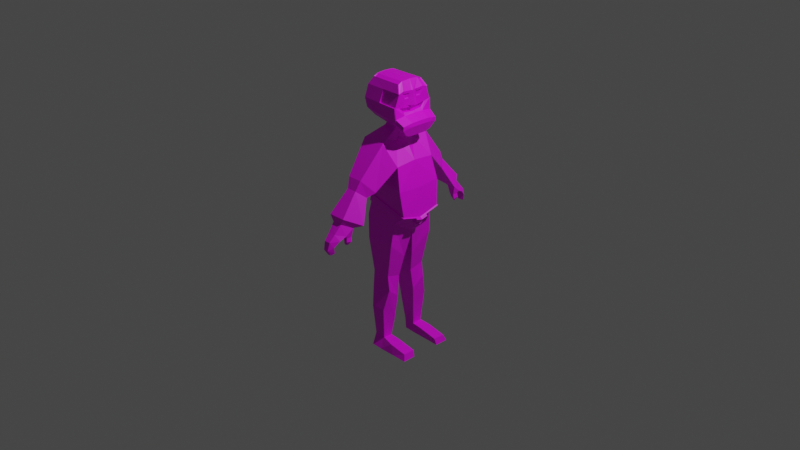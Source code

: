 # Source: FatherOld.blend  (saved by Blender 2.83.19; exported with 4.5.12 LTS)
import bpy
from mathutils import Matrix  # noqa: F401  (used for matrix-valued properties, if any)

bpy.ops.wm.read_factory_settings(use_empty=True)
scene = bpy.context.scene
scene.name = 'Scene'

# ---- collections
col_collection = bpy.data.collections.new('Collection'); scene.collection.children.link(col_collection)
col_reference = bpy.data.collections.new('Reference'); scene.collection.children.link(col_reference)

# ---- images (referenced by path relative to the original .blend; pixels are not part of the script)
import os
ASSET_DIR = os.environ.get("B2B_ASSET_DIR", "")  # directory of the original .blend (textures are referenced by path, not embedded)
HERE = os.path.dirname(os.path.abspath(__file__))  # packed textures are extracted next to this script under _unpacked/

def load_image(name, relpath, width, height, colorspace="sRGB"):
    """Load a texture the original file referenced (path relative to the .blend, or extracted next to this script)."""
    p = next((c for c in (os.path.join(HERE, relpath), os.path.join(ASSET_DIR, relpath)) if relpath and os.path.exists(c)), "")
    if p:
        img = bpy.data.images.load(p, check_existing=True)
        img.name = name
    else:  # same state as the original file: an image datablock whose file is absent (Cycles renders it pink)
        img = bpy.data.images.new(name, width, height)
        img.source = "FILE"
        img.filepath = "//" + (relpath or name)
    img.colorspace_settings.name = colorspace
    return img
img_colour_png = load_image('Colour.png', 'Colour.png', 1024, 1024, 'sRGB')

# ---- materials (node trees are filled in below, after node groups)
mat_material = bpy.data.materials.new('Material')
mat_material.alpha_threshold = 0.0
mat_material.use_transparent_shadow = False
mat_material.roughness = 0.5
mat_material.line_color = (0.0, 0.0, 0.0, 1.0)

# ---- material node trees
mat_material.use_nodes = True; mat_material.node_tree.nodes.clear()
_N = mat_material.node_tree.nodes; _L = mat_material.node_tree.links
n0 = _N.new('ShaderNodeOutputMaterial'); n0.name = 'Material Output'; n0.location = (300, 300)
n1 = _N.new('ShaderNodeBsdfPrincipled'); n1.name = 'Principled BSDF'; n1.location = (10, 300)
n1.distribution = 'GGX'
n1.subsurface_method = 'BURLEY'
n1.inputs[3].default_value = 1.45
n1.inputs[27].default_value = (0.0, 0.0, 0.0, 1.0)
n1.inputs[28].default_value = 1.0
n2 = _N.new('ShaderNodeTexImage'); n2.name = 'Image Texture'; n2.location = (-384, 163)
n2.image = img_colour_png
_L.new(n1.outputs[0], n0.inputs[0])
_L.new(n2.outputs[0], n1.inputs[0])
n0.is_active_output = True

# ---- world
world_world = bpy.data.worlds.new('World'); scene.world = world_world
world_world.use_nodes = True; world_world.node_tree.nodes.clear()
_N = world_world.node_tree.nodes; _L = world_world.node_tree.links
n0 = _N.new('ShaderNodeOutputWorld'); n0.name = 'World Output'; n0.location = (300, 300)
n1 = _N.new('ShaderNodeBackground'); n1.name = 'Background'; n1.location = (10, 300)
n1.inputs[0].default_value = (0.05088, 0.05088, 0.05088, 1.0)
_L.new(n1.outputs[0], n0.inputs[0])
n0.is_active_output = True
world_world.color = (0.05088, 0.05088, 0.05088)
world_world.use_sun_shadow = False
world_world.sun_shadow_jitter_overblur = 0.0

# ---- cameras
cam_camera = bpy.data.cameras.new('Camera')
cam_camera.clip_end = 100.0
cam_camera.ortho_scale = 7.314
cam_camera.dof.focus_distance = 0.0
cam_camera.dof.aperture_fstop = 128.0

# ---- lights
light_light = bpy.data.lights.new('Light', 'POINT')
light_light.transmission_factor = 0.0
light_light.cutoff_distance = 30.0
light_light.energy = 1000.0
light_light.shadow_buffer_clip_start = 1.001
light_light.shadow_soft_size = 0.1
light_light.shadow_maximum_resolution = 0.006
light_light.use_absolute_resolution = True

# ---- meshes
me_cube = bpy.data.meshes.new('Cube')
me_cube.from_pydata([(0.09168, 0.2637, 0.9236), (0.2088, 0.2203, 0.09804), (-0.1624, 0.2665, 0.9283), (-0.1733, 0.2203, 0.08167), (0.2387, 0.2073, 0.7106), (0.2978, 0.2347, 0.4724), (0.3249, 0.2067, 0.2057), (-0.206, 0.2257, 0.7408), (-0.1788, 0.2422, 0.556), (-0.1204, 0.2067, 0.3164), (-0.176, -0.02454, -0.07921), (0.07203, 0.2443, -1.257), (-0.0497, 0.2443, -1.249), (0.07054, 0.1394, -1.265), (-0.05044, 0.1394, -1.257), (0.1853, 0.2467, -0.1456), (0.1076, 0.2197, -0.5277), (0.1296, 0.221, -0.688), (0.09545, 0.2735, -0.9123), (-0.06476, 0.2735, -0.9159), (-0.1076, 0.221, -0.6955), (-0.09457, 0.2197, -0.5307), (-0.1413, 0.2467, -0.1587), (0.1512, 0.03312, -0.345), (0.1043, 0.06235, -0.5736), (0.1158, 0.08953, -0.7968), (0.09316, 0.1145, -1.069), (-0.1174, 0.03312, -0.3014), (-0.09621, 0.06235, -0.578), (-0.09835, 0.08953, -0.8048), (-0.06591, 0.1145, -1.073), (-0.1057, 0.5237, 0.6066), (0.05283, 0.5206, 0.6045), (0.1651, 0.4274, 0.4885), (-0.1352, 0.4471, 0.5022), (-0.07184, 0.5731, 0.5053), (0.03543, 0.5708, 0.5043), (0.1114, 0.494, 0.4391), (-0.09177, 0.5089, 0.4456), (-0.06565, 0.7688, 0.2177), (0.04054, 0.7665, 0.2174), (0.1157, 0.6742, 0.1814), (-0.08525, 0.6883, 0.185), (-0.002169, 0.8989, -0.07179), (0.03717, 0.8994, -0.06854), (0.06505, 0.8713, -0.04454), (-0.009888, 0.8718, -0.05525), (-0.05251, 0.841, 0.1285), (-0.06755, 0.7707, 0.109), (0.1022, 0.7552, 0.1114), (0.03228, 0.8419, 0.1307), (-0.04374, 0.9017, 0.06149), (-0.03165, 0.9248, -0.02027), (0.02587, 0.9017, 0.06511), (0.02278, 0.9252, -0.0155), (-0.04222, 0.8827, -0.002035), (-0.05615, 0.8401, 0.06226), (0.06211, 0.8777, 0.01307), (0.08663, 0.823, 0.07408), (0.005251, 0.6829, 0.1808), (0.006489, 0.7628, 0.1122), (0.04033, 0.6847, 0.09069), (0.09564, 0.6814, 0.08195), (0.09499, 0.7425, 0.08319), (0.04878, 0.745, 0.09272), (0.05852, 0.7158, 0.01306), (0.07978, 0.7149, 6.312e-05), (0.0786, 0.7447, 0.009369), (0.06054, 0.7451, 0.01956), (0.06181, 0.7482, 0.06058), (0.05778, 0.6913, 0.05261), (0.1015, 0.6891, 0.03308), (0.09909, 0.7467, 0.04434), (-0.06553, 0.08591, 1.037), (0.07941, 0.0847, 1.034), (-0.04978, 0.07346, 1.075), (0.06959, 0.07247, 1.064), (-0.1693, 0.1199, 1.503), (0.1609, 0.1199, 1.505), (0.2099, 0.1589, 1.428), (0.1609, 0.07794, 1.527), (0.2031, 0.08254, 1.36), (0.2082, 0.1049, 1.445), (7.44e-09, 0.1589, 1.428), (0.2158, 0.2056, 1.187), (-0.2099, 0.1589, 1.428), (-0.2082, 0.2038, 1.308), (0.2031, 0.2038, 1.299), (-0.2099, -0.01774, 1.435), (0.2209, 0.09716, 1.203), (-0.002534, 0.2038, 1.304), (-0.1693, 0.07794, 1.525), (-0.213, 0.167, 1.433), (-0.2099, 0.08434, 1.431), (-0.1822, 0.2123, 1.217), (-0.1256, 0.1569, 1.137), (-0.1264, 0.1046, 1.118), (0.2082, 0.02237, 1.438), (-0.2154, 0.2106, 1.308), (0.2031, 0.2137, 1.299), (-0.002515, 0.2136, 1.305), (-0.1853, 0.09687, 1.234), (-0.2181, 0.08235, 1.368), (-0.2198, 0.08431, 1.431), (-0.1784, 0.07841, 1.529), (-0.1753, 0.1256, 1.509), (0.1609, 0.1288, 1.51), (0.2031, 0.02801, 1.361), (0.2099, 0.1677, 1.432), (5.9e-06, 0.1679, 1.432), (-0.2189, 0.08493, 1.435), (0.2059, 0.02465, 1.413), (0.2059, 0.1068, 1.421), (0.2131, 0.105, 1.445), (0.2131, 0.02242, 1.438), (0.2108, 0.02469, 1.413), (0.2108, 0.1069, 1.421), (0.2048, 0.02602, 1.392), (0.2048, 0.09715, 1.397), (0.1987, 0.08462, 1.395), (0.1976, 0.07505, 1.371), (0.1987, 0.03802, 1.392), (0.1976, 0.03932, 1.372), (0.1994, 0.09095, 1.411), (0.1994, 0.03712, 1.406), (0.1979, 0.08311, 1.272), (0.2005, 0.09175, 1.232), (0.1956, 0.1457, 1.285), (0.1591, 0.08997, 1.255), (0.1614, 0.09187, 1.235), (0.153, 0.1466, 1.277), (0.2031, 0.01659, 1.362), (0.1994, 0.04205, 1.294), (0.209, 0.003452, 1.436), (0.1982, 0.05596, 1.27), (0.1948, 0.151, 1.079), (0.2243, 0.0914, 1.164), (0.213, 0.2083, 1.147), (0.1893, 0.09904, 1.06), (0.3098, 0.08181, 1.152), (0.3047, 0.1902, 1.136), (0.3019, 0.193, 1.096), (0.2836, 0.1356, 1.027), (0.2781, 0.08369, 1.009), (0.3132, 0.07605, 1.113), (-0.0854, 0.1033, 1.104), (0.09634, 0.09967, 1.079), (0.07257, 0.291, -1.377), (-0.05085, 0.291, -1.372), (0.07108, 0.1478, -1.379), (-0.0516, 0.1478, -1.374), (0.3959, 0.1344, -1.31), (0.3974, 0.2618, -1.312), (0.4185, 0.1427, -1.377), (0.42, 0.2859, -1.376), (0.1967, 0.1369, -1.276), (0.1982, 0.2643, -1.278), (0.2463, 0.2884, -1.376), (0.2448, 0.1452, -1.378), (-0.1131, 0.765, 0.2808), (-0.1464, 0.6349, 0.2156), (0.1943, 0.6107, 0.2085), (0.06686, 0.7612, 0.28), (-0.1378, 0.2112, 0.2393), (-0.07463, 0.7378, 0.1394), (0.2759, 0.2125, 0.1603), (-0.134, -0.02042, 0.1742), (-0.07045, 0.7573, 0.1353), (-0.1308, 0.2182, 0.3193), (0.3345, 0.2174, 0.199), (-0.1497, 0.2211, 0.2425), (0.283, 0.2259, 0.1558), (-0.1495, -0.02137, 0.1772), (0.2921, 0.05449, 0.09338), (0.3364, 0.04802, 0.154), (0.3532, 0.052, 0.1432), (0.3089, 0.05847, 0.08259), (0.35, 0.04288, 0.1338), (0.3151, 0.04799, 0.08596), (0.3429, 0.04142, 0.1384), (0.308, 0.04653, 0.09057), (0.09168, 0.08101, 0.9203), (0.08393, 0.1507, 0.9935), (-0.1038, 0.1574, 0.9941), (0.09168, -0.3018, 0.9236), (0.2088, -0.2585, 0.09804), (-0.1624, -0.3047, 0.9283), (-0.1733, -0.2585, 0.08167), (0.2387, -0.2455, 0.7106), (0.2978, -0.2729, 0.4724), (0.3249, -0.2449, 0.2057), (-0.206, -0.2639, 0.7408), (-0.1788, -0.2803, 0.556), (-0.1204, -0.2449, 0.3164), (-0.176, -0.01364, -0.07921), (0.12, -0.01909, 0.9185), (-0.1624, -0.01909, 0.9239), (0.2084, -0.01909, -0.05983), (0.3249, -0.01909, 0.1457), (0.2978, -0.01909, 0.4506), (0.2387, -0.01909, 0.7291), (-0.1204, -0.01909, 0.2564), (-0.1788, -0.01909, 0.5342), (-0.206, -0.01909, 0.7645), (0.07203, -0.2824, -1.257), (-0.0497, -0.2824, -1.249), (0.07054, -0.1776, -1.265), (-0.05044, -0.1776, -1.257), (0.1853, -0.2849, -0.1456), (0.1076, -0.2579, -0.5277), (0.1296, -0.2591, -0.688), (0.09545, -0.3117, -0.9123), (-0.06476, -0.3117, -0.9159), (-0.1076, -0.2591, -0.6955), (-0.09457, -0.2579, -0.5307), (-0.1413, -0.2849, -0.1587), (0.1512, -0.07129, -0.345), (0.1043, -0.1005, -0.5736), (0.1158, -0.1277, -0.7968), (0.09316, -0.1526, -1.069), (-0.1174, -0.07129, -0.3014), (-0.09621, -0.1005, -0.578), (-0.09835, -0.1277, -0.8048), (-0.06591, -0.1526, -1.073), (-0.1057, -0.5618, 0.6066), (0.05283, -0.5588, 0.6045), (0.1651, -0.4656, 0.4885), (-0.1352, -0.4853, 0.5022), (-0.07184, -0.6112, 0.5053), (0.03543, -0.609, 0.5043), (0.1114, -0.5322, 0.4391), (-0.09177, -0.547, 0.4456), (-0.06565, -0.8069, 0.2177), (0.04054, -0.8047, 0.2174), (0.1157, -0.7123, 0.1814), (-0.08525, -0.7265, 0.185), (-0.002169, -0.9371, -0.07179), (0.03717, -0.9376, -0.06854), (0.06505, -0.9095, -0.04454), (-0.009888, -0.91, -0.05525), (-0.05251, -0.8792, 0.1285), (-0.06755, -0.8089, 0.109), (0.1022, -0.7934, 0.1114), (0.03228, -0.8801, 0.1307), (-0.04374, -0.9399, 0.06149), (-0.03165, -0.963, -0.02027), (0.02587, -0.9399, 0.06511), (0.02278, -0.9634, -0.0155), (-0.04222, -0.9209, -0.002035), (-0.05615, -0.8782, 0.06226), (0.06211, -0.9159, 0.01307), (0.08663, -0.8611, 0.07408), (0.005251, -0.7211, 0.1808), (0.006489, -0.801, 0.1122), (0.04033, -0.7229, 0.09069), (0.09564, -0.7196, 0.08195), (0.09499, -0.7807, 0.08319), (0.04878, -0.7832, 0.09272), (0.05852, -0.754, 0.01306), (0.07978, -0.7531, 6.312e-05), (0.0786, -0.7828, 0.009369), (0.06054, -0.7833, 0.01956), (0.06181, -0.7864, 0.06058), (0.05778, -0.7295, 0.05261), (0.1015, -0.7273, 0.03308), (0.09909, -0.7849, 0.04434), (-0.06553, -0.01909, 1.035), (-0.06553, -0.1241, 1.037), (0.07941, -0.1229, 1.034), (0.07941, -0.01909, 1.031), (-0.04978, -0.01909, 1.073), (-0.04978, -0.1116, 1.075), (0.06959, -0.1107, 1.064), (0.06959, -0.01909, 1.061), (-0.1693, -0.1581, 1.503), (0.1609, -0.1581, 1.505), (0.1621, -0.01909, 1.533), (0.2099, -0.1971, 1.428), (0.214, -0.01909, 1.434), (0.225, -0.01909, 1.363), (0.2225, -0.01909, 1.205), (0.1609, -0.1161, 1.527), (0.2031, -0.1207, 1.36), (0.2082, -0.1431, 1.445), (7.44e-09, -0.1971, 1.428), (0.2158, -0.2437, 1.187), (-0.2099, -0.1971, 1.428), (-0.2082, -0.2419, 1.308), (0.2031, -0.2419, 1.299), (-0.2099, -0.02044, 1.435), (0.2209, -0.1353, 1.203), (-0.002534, -0.2419, 1.304), (-0.1693, -0.1161, 1.525), (-0.213, -0.2051, 1.433), (-0.1681, -0.01909, 1.531), (-0.2099, -0.1225, 1.431), (-0.1822, -0.2505, 1.217), (-0.1256, -0.195, 1.137), (-0.1264, -0.1428, 1.118), (-0.1255, -0.01909, 1.119), (0.1909, -0.01909, 1.06), (0.2259, -0.01909, 1.166), (-0.1842, -0.01909, 1.236), (0.2082, -0.06055, 1.438), (-0.2154, -0.2487, 1.308), (0.2031, -0.2519, 1.299), (-0.2186, -0.01909, 1.435), (-0.2168, -0.01909, 1.371), (-0.002515, -0.2518, 1.305), (-0.1853, -0.1351, 1.234), (-0.2181, -0.1205, 1.368), (-0.2198, -0.1225, 1.431), (-0.1784, -0.1166, 1.529), (-0.1753, -0.1638, 1.509), (0.1609, -0.1669, 1.51), (0.2031, -0.06619, 1.361), (0.2099, -0.2059, 1.432), (-0.1773, -0.01909, 1.535), (-0.2178, -0.01909, 1.439), (5.9e-06, -0.2061, 1.432), (-0.2189, -0.1231, 1.435), (0.2059, -0.06283, 1.413), (0.2059, -0.145, 1.421), (0.2131, -0.1432, 1.445), (0.2131, -0.06059, 1.438), (0.2108, -0.06287, 1.413), (0.2108, -0.145, 1.421), (0.2048, -0.0642, 1.392), (0.2048, -0.1353, 1.397), (0.1987, -0.1228, 1.395), (0.1976, -0.1132, 1.371), (0.1987, -0.0762, 1.392), (0.1976, -0.0775, 1.372), (0.1994, -0.1291, 1.411), (0.1994, -0.0753, 1.406), (0.2001, -0.01909, 1.265), (0.1979, -0.1213, 1.272), (0.2043, -0.01909, 1.222), (0.2005, -0.1299, 1.232), (0.1956, -0.1838, 1.285), (0.1591, -0.1281, 1.255), (0.1617, -0.01909, 1.247), (0.1642, -0.01909, 1.225), (0.1614, -0.1301, 1.235), (0.153, -0.1847, 1.277), (0.2031, -0.05476, 1.362), (0.2396, -0.01909, 1.292), (0.1994, -0.08023, 1.294), (0.209, -0.04163, 1.436), (0.1982, -0.09414, 1.27), (0.1948, -0.1892, 1.079), (0.2243, -0.1296, 1.164), (0.213, -0.2465, 1.147), (0.1893, -0.1372, 1.06), (0.3113, -0.01909, 1.154), (0.3148, -0.01909, 1.115), (0.3098, -0.12, 1.152), (0.3047, -0.2284, 1.136), (0.3019, -0.2311, 1.096), (0.2836, -0.1738, 1.027), (0.2781, -0.1219, 1.009), (0.2798, -0.01909, 1.009), (0.3132, -0.1142, 1.113), (-0.0854, -0.1414, 1.104), (-0.07438, -0.01909, 1.103), (0.08659, -0.01909, 1.084), (0.09634, -0.1379, 1.079), (0.07257, -0.3291, -1.377), (-0.05085, -0.3291, -1.372), (0.07108, -0.1859, -1.379), (-0.0516, -0.1859, -1.374), (0.3959, -0.1725, -1.31), (0.3974, -0.3, -1.312), (0.4185, -0.1809, -1.377), (0.42, -0.3241, -1.376), (0.1967, -0.1751, -1.276), (0.1982, -0.3025, -1.278), (0.2463, -0.3266, -1.376), (0.2448, -0.1834, -1.378), (-0.1131, -0.8032, 0.2808), (-0.1464, -0.673, 0.2156), (0.1943, -0.6489, 0.2085), (0.06686, -0.7993, 0.28), (-0.1378, -0.2494, 0.2393), (-0.07463, -0.7759, 0.1394), (0.2842, -0.01909, 0.07576), (0.2759, -0.2506, 0.1603), (-0.134, -0.01775, 0.1742), (-0.07045, -0.7954, 0.1353), (-0.1308, -0.2564, 0.3193), (0.3345, -0.2555, 0.199), (-0.1359, -0.01909, 0.2594), (0.3372, -0.01909, 0.1362), (-0.1497, -0.2593, 0.2425), (0.296, -0.01909, 0.06659), (0.283, -0.264, 0.1558), (-0.1495, -0.01681, 0.1772), (0.2921, -0.09267, 0.09338), (0.3364, -0.0862, 0.154), (0.3532, -0.09017, 0.1432), (0.3128, -0.01909, 0.0558), (0.3539, -0.01909, 0.1254), (0.3089, -0.09665, 0.08259), (0.35, -0.08106, 0.1338), (0.3506, -0.01909, 0.1197), (0.3182, -0.01909, 0.06483), (0.3151, -0.08617, 0.08596), (0.3429, -0.0796, 0.1384), (0.3435, -0.01909, 0.1243), (0.311, -0.01909, 0.06944), (0.308, -0.08471, 0.09057), (0.09168, -0.1192, 0.9203), (-0.1266, -0.01909, 0.9648), (0.08393, -0.1888, 0.9935), (-0.1038, -0.1955, 0.9941)], [], [(203, 196, 2, 7), (2, 0, 32, 31), (3, 163, 165, 1), (9, 8, 5, 6), (8, 7, 4, 5), (10, 166, 163, 3), (201, 202, 8, 9), (202, 203, 7, 8), (5, 4, 200, 199), (6, 5, 199, 198), (1, 165, 385, 197), (4, 0, 181, 200), (19, 18, 11, 12), (2, 196, 412, 183), (156, 155, 151, 152), (18, 26, 13, 11), (26, 30, 14, 13), (30, 19, 12, 14), (10, 3, 22, 27), (27, 22, 21, 28), (28, 21, 20, 29), (29, 20, 19, 30), (197, 10, 27, 23), (23, 27, 28, 24), (24, 28, 29, 25), (25, 29, 30, 26), (1, 197, 23, 15), (15, 23, 24, 16), (16, 24, 25, 17), (17, 25, 26, 18), (3, 1, 15, 22), (22, 15, 16, 21), (21, 16, 17, 20), (20, 17, 18, 19), (34, 31, 35, 38), (7, 2, 31, 34), (0, 4, 33, 32), (4, 7, 34, 33), (160, 159, 39, 42), (33, 34, 38, 37), (31, 32, 36, 35), (32, 33, 37, 36), (55, 52, 43, 46), (161, 160, 42, 59, 41), (159, 162, 40, 39), (162, 161, 41, 40), (46, 43, 44, 45), (57, 55, 46, 45), (52, 54, 44, 43), (54, 57, 45, 44), (40, 41, 49, 50), (39, 40, 50, 47), (60, 49, 63, 64), (42, 39, 167, 164), (50, 49, 58, 53), (53, 58, 57, 54), (47, 50, 53, 51), (51, 53, 54, 52), (49, 60, 48, 56, 58), (58, 56, 55, 57), (48, 47, 51, 56), (56, 51, 52, 55), (70, 69, 68, 65), (60, 59, 42, 164, 48), (59, 60, 64, 61), (49, 41, 62, 63), (41, 59, 61, 62), (66, 65, 68, 67), (71, 70, 65, 66), (72, 71, 66, 67), (69, 72, 67, 68), (64, 63, 72, 69), (63, 62, 71, 72), (62, 61, 70, 71), (61, 64, 69, 70), (73, 266, 270, 75), (195, 181, 182, 74, 269), (0, 2, 183, 182), (76, 146, 365, 273), (74, 73, 75, 76), (269, 74, 76, 273), (79, 85, 83), (80, 91, 294, 276), (82, 80, 276, 278, 133, 97), (89, 126, 337, 280), (111, 117, 121, 124), (85, 93, 92), (87, 79, 82, 112, 118, 81), (84, 87, 81, 125, 127, 126, 89), (79, 78, 80, 82), (86, 85, 92), (78, 77, 91, 80), (90, 83, 79, 87), (93, 85, 92, 103), (79, 83, 109, 108), (136, 301, 355, 144), (91, 77, 105, 104), (88, 93, 103, 306), (83, 90, 100, 109), (92, 93, 110), (294, 91, 104, 317), (85, 86, 98, 92), (77, 78, 106, 105), (86, 92, 98), (136, 137, 141, 144), (90, 87, 99, 100), (93, 88, 318, 110), (87, 84, 137, 99), (78, 79, 108, 106), (96, 145, 364, 299), (95, 94, 137, 135), (94, 98, 100, 99, 137), (96, 101, 94, 95), (101, 102, 98, 94), (102, 103, 92, 98), (307, 306, 103, 102), (302, 307, 102, 101), (299, 302, 101, 96), (95, 135, 138, 146, 145, 96), (110, 104, 105, 92), (92, 105, 106, 108, 109), (318, 317, 104, 110), (98, 92, 109, 100), (103, 306, 318, 110), (92, 103, 110), (107, 117, 111, 97, 133, 131), (82, 97, 114, 113), (115, 116, 113, 114), (111, 112, 116, 115), (97, 111, 115, 114), (112, 82, 113, 116), (120, 119, 121, 122), (112, 111, 124, 123), (121, 119, 123, 124), (117, 107, 122, 121), (118, 112, 123, 119), (81, 118, 119, 120), (107, 81, 120, 122), (129, 130, 128), (335, 134, 132, 346), (125, 134, 335, 341, 128), (126, 127, 130, 129), (342, 129, 128, 341), (127, 125, 128, 130), (337, 126, 129, 342), (346, 132, 131, 279), (131, 133, 278, 279), (132, 134, 125, 81, 107, 131), (84, 89, 139, 140), (139, 354, 355, 144), (140, 139, 144, 141), (143, 144, 355, 361), (142, 141, 144, 143), (138, 135, 142, 143), (300, 138, 143, 361), (137, 84, 140, 141), (135, 137, 141, 142), (89, 280, 354, 139), (75, 145, 146, 76), (365, 146, 138, 300), (270, 364, 145, 75), (148, 147, 149, 150), (14, 12, 148, 150), (13, 14, 150, 149), (12, 11, 147, 148), (152, 151, 153, 154), (157, 156, 152, 154), (158, 157, 154, 153), (155, 158, 153, 151), (13, 149, 158, 155), (149, 147, 157, 158), (147, 11, 156, 157), (11, 13, 155, 156), (36, 37, 161, 162), (35, 36, 162, 159), (37, 38, 160, 161), (38, 35, 159, 160), (174, 392, 401, 175), (166, 201, 391, 172), (164, 167, 39, 47, 48), (163, 166, 172, 170), (201, 9, 168, 391), (170, 172, 391, 168), (171, 170, 168, 169), (6, 198, 392, 174, 169), (9, 6, 169, 168), (165, 163, 170, 171), (385, 165, 171, 173, 394), (174, 173, 171, 169), (173, 174, 175, 176), (394, 173, 176, 400), (400, 176, 178, 405), (200, 181, 195), (405, 178, 180, 409), (176, 175, 177, 178), (175, 401, 404, 177), (409, 180, 179, 408), (178, 177, 179, 180), (177, 404, 408, 179), (183, 412, 266, 73), (182, 181, 0), (182, 183, 73, 74), (203, 191, 186, 196), (186, 224, 225, 184), (187, 185, 386, 383), (193, 190, 189, 192), (192, 189, 188, 191), (194, 187, 383, 387), (201, 193, 192, 202), (202, 192, 191, 203), (189, 199, 200, 188), (190, 198, 199, 189), (185, 197, 385, 386), (188, 200, 411, 184), (212, 205, 204, 211), (186, 414, 412, 196), (376, 372, 371, 375), (211, 204, 206, 219), (219, 206, 207, 223), (223, 207, 205, 212), (194, 220, 215, 187), (220, 221, 214, 215), (221, 222, 213, 214), (222, 223, 212, 213), (197, 216, 220, 194), (216, 217, 221, 220), (217, 218, 222, 221), (218, 219, 223, 222), (185, 208, 216, 197), (208, 209, 217, 216), (209, 210, 218, 217), (210, 211, 219, 218), (187, 215, 208, 185), (215, 214, 209, 208), (214, 213, 210, 209), (213, 212, 211, 210), (227, 231, 228, 224), (191, 227, 224, 186), (184, 225, 226, 188), (188, 226, 227, 191), (380, 235, 232, 379), (226, 230, 231, 227), (224, 228, 229, 225), (225, 229, 230, 226), (248, 239, 236, 245), (381, 234, 252, 235, 380), (379, 232, 233, 382), (382, 233, 234, 381), (239, 238, 237, 236), (250, 238, 239, 248), (245, 236, 237, 247), (247, 237, 238, 250), (233, 243, 242, 234), (232, 240, 243, 233), (253, 257, 256, 242), (235, 384, 388, 232), (243, 246, 251, 242), (246, 247, 250, 251), (240, 244, 246, 243), (244, 245, 247, 246), (242, 251, 249, 241, 253), (251, 250, 248, 249), (241, 249, 244, 240), (249, 248, 245, 244), (263, 258, 261, 262), (253, 241, 384, 235, 252), (252, 254, 257, 253), (242, 256, 255, 234), (234, 255, 254, 252), (259, 260, 261, 258), (264, 259, 258, 263), (265, 260, 259, 264), (262, 261, 260, 265), (257, 262, 265, 256), (256, 265, 264, 255), (255, 264, 263, 254), (254, 263, 262, 257), (267, 271, 270, 266), (195, 269, 268, 413, 411), (184, 413, 414, 186), (272, 273, 365, 366), (268, 272, 271, 267), (269, 273, 272, 268), (277, 284, 286), (281, 276, 294, 292), (283, 303, 348, 278, 276, 281), (290, 280, 337, 338), (321, 334, 331, 327), (286, 293, 295), (288, 282, 328, 322, 283, 277), (285, 290, 338, 339, 336, 282, 288), (277, 283, 281, 275), (287, 293, 286), (275, 281, 292, 274), (291, 288, 277, 284), (295, 311, 293, 286), (277, 316, 319, 284), (351, 362, 355, 301), (292, 312, 313, 274), (289, 306, 311, 295), (284, 319, 308, 291), (293, 320, 295), (294, 317, 312, 292), (286, 293, 304, 287), (274, 313, 314, 275), (287, 304, 293), (351, 362, 358, 352), (291, 308, 305, 288), (295, 320, 318, 289), (288, 305, 352, 285), (275, 314, 316, 277), (298, 299, 364, 363), (297, 350, 352, 296), (296, 352, 305, 308, 304), (298, 297, 296, 309), (309, 296, 304, 310), (310, 304, 293, 311), (307, 310, 311, 306), (302, 309, 310, 307), (299, 298, 309, 302), (297, 298, 363, 366, 353, 350), (320, 293, 313, 312), (293, 319, 316, 314, 313), (318, 320, 312, 317), (304, 308, 319, 293), (311, 320, 318, 306), (293, 320, 311), (315, 345, 348, 303, 321, 327), (283, 323, 324, 303), (325, 324, 323, 326), (321, 325, 326, 322), (303, 324, 325, 321), (322, 326, 323, 283), (330, 332, 331, 329), (322, 333, 334, 321), (331, 334, 333, 329), (327, 331, 332, 315), (328, 329, 333, 322), (282, 330, 329, 328), (315, 332, 330, 282), (343, 340, 344), (335, 346, 347, 349), (336, 340, 341, 335, 349), (338, 343, 344, 339), (342, 341, 340, 343), (339, 344, 340, 336), (337, 342, 343, 338), (346, 279, 345, 347), (345, 279, 278, 348), (347, 345, 315, 282, 336, 349), (285, 357, 356, 290), (356, 362, 355, 354), (357, 358, 362, 356), (360, 361, 355, 362), (359, 360, 362, 358), (353, 360, 359, 350), (300, 361, 360, 353), (352, 358, 357, 285), (350, 359, 358, 352), (290, 356, 354, 280), (271, 272, 366, 363), (365, 300, 353, 366), (273, 270, 364, 365), (270, 271, 363, 364), (368, 370, 369, 367), (207, 370, 368, 205), (206, 369, 370, 207), (205, 368, 367, 204), (372, 374, 373, 371), (377, 374, 372, 376), (378, 373, 374, 377), (375, 371, 373, 378), (206, 375, 378, 369), (369, 378, 377, 367), (367, 377, 376, 204), (204, 376, 375, 206), (229, 382, 381, 230), (228, 379, 382, 229), (230, 381, 380, 231), (231, 380, 379, 228), (398, 399, 401, 392), (387, 396, 391, 201), (384, 241, 240, 232, 388), (383, 393, 396, 387), (201, 391, 389, 193), (393, 389, 391, 396), (395, 390, 389, 393), (190, 390, 398, 392, 198), (193, 389, 390, 190), (386, 395, 393, 383), (385, 394, 397, 395, 386), (198, 392, 394, 385), (398, 390, 395, 397), (397, 402, 399, 398), (394, 400, 402, 397), (400, 405, 406, 402), (200, 195, 411), (405, 409, 410, 406), (402, 406, 403, 399), (399, 403, 404, 401), (409, 408, 407, 410), (406, 410, 407, 403), (403, 407, 408, 404), (414, 267, 266, 412), (413, 184, 411), (413, 268, 267, 414)])
_uv = me_cube.uv_layers.new(name='UVMap')
_uv.uv.foreach_set('vector', [0.4244, 0.1265, 0.4141, 0.1265, 0.4139, 0.1087, 0.4259, 0.1112, 0.5417, 0.9419, 0.5216, 0.9405, 0.5266, 0.9089, 0.5392, 0.9097, 0.587, 0.8163, 0.5844, 0.8235, 0.5626, 0.8179, 0.5665, 0.8152, 0.5447, 0.2514, 0.5468, 0.2634, 0.5175, 0.2554, 0.5176, 0.242, 0.5468, 0.2634, 0.5471, 0.2739, 0.5194, 0.2693, 0.5175, 0.2554, 0.5113, 0.8457, 0.5127, 0.8321, 0.5254, 0.8298, 0.5252, 0.8383, 0.456, 0.1266, 0.4388, 0.1265, 0.4374, 0.1102, 0.4522, 0.1125, 0.4388, 0.1265, 0.4244, 0.1265, 0.4259, 0.1112, 0.4374, 0.1102, 0.4709, 0.1002, 0.4826, 0.09057, 0.4929, 0.09967, 0.4808, 0.1123, 0.4613, 0.1133, 0.4709, 0.1002, 0.4808, 0.1123, 0.4686, 0.1258, 0.4856, 0.8718, 0.4823, 0.8737, 0.482, 0.8614, 0.4856, 0.8567, 0.4826, 0.09057, 0.4924, 0.07768, 0.5, 0.08582, 0.4929, 0.09967, 0.5857, 0.7693, 0.5771, 0.7687, 0.5798, 0.7541, 0.5863, 0.755, 0.4139, 0.1087, 0.4141, 0.1265, 0.4114, 0.1265, 0.4094, 0.1155, 0.5968, 0.843, 0.5902, 0.8431, 0.5923, 0.8372, 0.599, 0.8371, 0.5977, 0.863, 0.5886, 0.8553, 0.5888, 0.8463, 0.5943, 0.8467, 0.5776, 0.8757, 0.5861, 0.875, 0.5863, 0.8841, 0.5798, 0.8852, 0.514, 0.8982, 0.5232, 0.8907, 0.5201, 0.9081, 0.5144, 0.908, 0.5113, 0.8457, 0.5252, 0.8383, 0.5254, 0.851, 0.5133, 0.8574, 0.5133, 0.8574, 0.5254, 0.851, 0.5222, 0.8703, 0.5135, 0.872, 0.5135, 0.872, 0.5222, 0.8703, 0.5215, 0.879, 0.5139, 0.8841, 0.5139, 0.8841, 0.5215, 0.879, 0.5232, 0.8907, 0.514, 0.8982, 0.5663, 0.8267, 0.5869, 0.8257, 0.5849, 0.8365, 0.5708, 0.8402, 0.5708, 0.8402, 0.5849, 0.8365, 0.5852, 0.8503, 0.5744, 0.8512, 0.5744, 0.8512, 0.5852, 0.8503, 0.5865, 0.8615, 0.575, 0.8623, 0.575, 0.8623, 0.5865, 0.8615, 0.5861, 0.875, 0.5776, 0.8757, 0.6008, 0.9096, 0.5876, 0.9018, 0.5884, 0.8892, 0.6008, 0.8983, 0.6008, 0.8983, 0.5884, 0.8892, 0.5883, 0.8791, 0.5967, 0.8814, 0.5967, 0.8814, 0.5883, 0.8791, 0.5888, 0.868, 0.5964, 0.8731, 0.5964, 0.8731, 0.5888, 0.868, 0.5886, 0.8553, 0.5977, 0.863, 0.587, 0.8163, 0.5665, 0.8152, 0.5689, 0.8036, 0.5864, 0.8046, 0.5864, 0.8046, 0.5689, 0.8036, 0.5747, 0.7875, 0.5855, 0.7883, 0.5855, 0.7883, 0.5747, 0.7875, 0.5742, 0.7801, 0.5869, 0.7809, 0.5869, 0.7809, 0.5742, 0.7801, 0.5771, 0.7687, 0.5857, 0.7693, 0.5302, 0.7472, 0.5217, 0.7413, 0.5295, 0.7374, 0.5344, 0.7424, 0.5117, 0.7645, 0.4966, 0.7613, 0.5217, 0.7413, 0.5302, 0.7472, 0.5953, 0.7223, 0.5831, 0.7385, 0.5635, 0.7379, 0.568, 0.7254, 0.5899, 0.9226, 0.5545, 0.9226, 0.5607, 0.8972, 0.5846, 0.898, 0.6467, 0.9697, 0.6467, 0.9812, 0.642, 0.9793, 0.6421, 0.9726, 0.5846, 0.898, 0.5607, 0.8972, 0.5642, 0.8908, 0.5804, 0.8915, 0.5392, 0.9097, 0.5266, 0.9089, 0.5285, 0.9003, 0.537, 0.9008, 0.5266, 0.9089, 0.518, 0.9045, 0.5226, 0.8987, 0.5285, 0.9003, 0.3848, 0.4942, 0.383, 0.4911, 0.387, 0.4893, 0.3879, 0.4916, 0.5879, 0.8724, 0.5608, 0.871, 0.5656, 0.8664, 0.5728, 0.8666, 0.5816, 0.8673, 0.5417, 0.8782, 0.5274, 0.8774, 0.5298, 0.8731, 0.5382, 0.8736, 0.5512, 0.9609, 0.5512, 0.9768, 0.5481, 0.9714, 0.548, 0.9621, 0.2767, 0.6496, 0.2742, 0.6493, 0.274, 0.6462, 0.2767, 0.6438, 0.3071, 0.6394, 0.3071, 0.6476, 0.3026, 0.6456, 0.3026, 0.6397, 0.257, 0.6431, 0.2612, 0.644, 0.2612, 0.6484, 0.2582, 0.6478, 0.1883, 0.5209, 0.185, 0.5246, 0.185, 0.521, 0.1874, 0.5183, 0.2096, 0.6558, 0.2077, 0.6483, 0.2149, 0.6478, 0.2172, 0.654, 0.194, 0.5433, 0.1856, 0.5428, 0.1867, 0.534, 0.1935, 0.5343, 0.4012, 0.5113, 0.4012, 0.5188, 0.399, 0.5184, 0.3994, 0.5148, 0.3879, 0.5148, 0.3813, 0.5131, 0.386, 0.5085, 0.387, 0.5097, 0.1867, 0.534, 0.1811, 0.5359, 0.1827, 0.5307, 0.1877, 0.5272, 0.1877, 0.5272, 0.1827, 0.5307, 0.185, 0.5246, 0.1883, 0.5209, 0.1935, 0.5343, 0.1867, 0.534, 0.1877, 0.5272, 0.1932, 0.5273, 0.1932, 0.5273, 0.1877, 0.5272, 0.1883, 0.5209, 0.1926, 0.5209, 0.2363, 0.5286, 0.2287, 0.5281, 0.2229, 0.5273, 0.2238, 0.5209, 0.2351, 0.5227, 0.2351, 0.5227, 0.2238, 0.5209, 0.2251, 0.515, 0.2333, 0.5163, 0.3864, 0.5063, 0.381, 0.5042, 0.3805, 0.4972, 0.3843, 0.5001, 0.3843, 0.5001, 0.3805, 0.4972, 0.383, 0.4911, 0.3848, 0.4942, 0.2232, 0.6425, 0.2187, 0.643, 0.219, 0.6398, 0.2213, 0.6394, 0.2287, 0.5281, 0.2285, 0.5363, 0.2213, 0.5361, 0.2223, 0.5308, 0.2229, 0.5273, 0.2237, 0.6522, 0.2174, 0.6467, 0.2189, 0.6455, 0.2237, 0.6453, 0.2149, 0.6478, 0.2077, 0.6483, 0.2112, 0.6427, 0.2149, 0.6456, 0.397, 0.5169, 0.3882, 0.5169, 0.3911, 0.5102, 0.3955, 0.5096, 0.2769, 0.5494, 0.2787, 0.5499, 0.2787, 0.552, 0.2772, 0.5516, 0.3841, 0.5153, 0.3841, 0.5189, 0.3806, 0.5179, 0.3804, 0.516, 0.2167, 0.6433, 0.2136, 0.64, 0.2157, 0.6394, 0.2172, 0.6413, 0.2642, 0.6466, 0.2615, 0.645, 0.2635, 0.6431, 0.2648, 0.644, 0.2648, 0.649, 0.2613, 0.6478, 0.2615, 0.645, 0.2642, 0.6466, 0.2149, 0.6456, 0.2112, 0.6427, 0.2136, 0.64, 0.2167, 0.6433, 0.3955, 0.5096, 0.3911, 0.5102, 0.3925, 0.5075, 0.396, 0.506, 0.2237, 0.6453, 0.2189, 0.6455, 0.2187, 0.643, 0.2232, 0.6425, 0.1432, 0.4452, 0.1434, 0.4534, 0.1402, 0.4534, 0.1401, 0.4462, 0.6091, 0.7384, 0.6049, 0.7326, 0.6049, 0.7246, 0.6105, 0.726, 0.6158, 0.7319, 0.4337, 0.2513, 0.4497, 0.2524, 0.4456, 0.2592, 0.4338, 0.2587, 0.3919, 0.6447, 0.3945, 0.6465, 0.3875, 0.6461, 0.3862, 0.645, 0.1774, 0.6249, 0.1889, 0.6257, 0.1875, 0.6287, 0.1781, 0.6274, 0.2716, 0.4015, 0.2662, 0.3956, 0.2686, 0.3946, 0.2734, 0.3998, 0.0, 0.0, 0.0, 0.0, 0.0, 0.0, 0.2759, 0.5762, 0.2759, 0.6021, 0.2715, 0.602, 0.2715, 0.5761, 0.3287, 0.618, 0.3314, 0.6108, 0.3388, 0.6108, 0.3382, 0.6195, 0.3365, 0.6191, 0.3351, 0.6189, 0.33, 0.6358, 0.3307, 0.6332, 0.3392, 0.6344, 0.3389, 0.6362, 0.3351, 0.6205, 0.3351, 0.622, 0.3343, 0.6218, 0.3343, 0.6208, 0.5073, 0.5578, 0.522, 0.5731, 0.5047, 0.5571, 0.3218, 0.628, 0.3246, 0.6191, 0.3287, 0.618, 0.3287, 0.6197, 0.3296, 0.6214, 0.3309, 0.6241, 0.3219, 0.6364, 0.3218, 0.628, 0.3309, 0.6241, 0.3313, 0.6302, 0.3265, 0.629, 0.3307, 0.6332, 0.33, 0.6358, 0.3246, 0.6191, 0.3282, 0.6122, 0.3314, 0.6108, 0.3287, 0.618, 0.522, 0.5249, 0.5073, 0.5578, 0.5047, 0.5571, 0.2791, 0.5762, 0.2791, 0.6021, 0.2759, 0.6021, 0.2759, 0.5762, 0.1481, 0.6502, 0.1584, 0.6503, 0.1584, 0.6668, 0.1479, 0.6663, 0.5552, 0.8999, 0.5406, 0.9142, 0.5379, 0.9145, 0.5549, 0.8986, 0.5271, 0.1751, 0.5271, 0.1949, 0.5262, 0.1949, 0.5262, 0.1751, 0.6982, 0.8962, 0.7287, 0.8976, 0.7232, 0.9207, 0.697, 0.9196, 0.4342, 0.2066, 0.4361, 0.2103, 0.4353, 0.2107, 0.4334, 0.2065, 0.2574, 0.5925, 0.257, 0.5765, 0.2599, 0.5764, 0.2599, 0.5927, 0.5253, 0.2307, 0.5253, 0.2196, 0.5262, 0.2195, 0.5262, 0.2308, 0.3903, 0.8979, 0.3903, 0.9161, 0.3877, 0.9153, 0.4337, 0.1978, 0.4342, 0.2066, 0.4334, 0.2065, 0.433, 0.1976, 0.5406, 0.9142, 0.5552, 0.9432, 0.5536, 0.9435, 0.5379, 0.9145, 0.3924, 0.2306, 0.3925, 0.1993, 0.3931, 0.1993, 0.3931, 0.2311, 0.1213, 0.8714, 0.1235, 0.8391, 0.1235, 0.8727, 0.2472, 0.8359, 0.2472, 0.8631, 0.2198, 0.8653, 0.2198, 0.8381, 0.3653, 0.2647, 0.365, 0.2842, 0.3645, 0.2842, 0.3649, 0.2647, 0.5202, 0.8369, 0.5202, 0.8582, 0.5178, 0.8591, 0.5175, 0.8374, 0.5752, 0.2379, 0.5753, 0.248, 0.5753, 0.2514, 0.5743, 0.2378, 0.583, 0.2188, 0.5786, 0.2272, 0.5777, 0.2267, 0.5821, 0.2184, 0.3947, 0.6288, 0.3943, 0.6321, 0.3869, 0.6334, 0.3872, 0.6293, 0.6683, 0.2385, 0.6765, 0.232, 0.6765, 0.2699, 0.6679, 0.2693, 0.3577, 0.2477, 0.3653, 0.2446, 0.3649, 0.2647, 0.3645, 0.2842, 0.3523, 0.2851, 0.3918, 0.2097, 0.3812, 0.2104, 0.3828, 0.1995, 0.39, 0.2048, 0.3812, 0.2104, 0.3686, 0.2117, 0.3743, 0.1996, 0.3828, 0.1995, 0.3686, 0.2117, 0.3627, 0.2116, 0.3624, 0.2037, 0.3743, 0.1996, 0.3683, 0.2213, 0.3622, 0.2213, 0.3627, 0.2116, 0.3686, 0.2117, 0.381, 0.2214, 0.3683, 0.2213, 0.3686, 0.2117, 0.3812, 0.2104, 0.3918, 0.2214, 0.381, 0.2214, 0.3812, 0.2104, 0.3918, 0.2097, 0.6683, 0.2385, 0.6679, 0.2693, 0.6629, 0.2692, 0.6631, 0.2603, 0.6628, 0.2429, 0.6633, 0.2389, 0.3622, 0.2115, 0.3529, 0.2121, 0.3548, 0.2077, 0.3624, 0.2037, 0.3776, 0.2448, 0.386, 0.2483, 0.386, 0.2801, 0.3777, 0.2848, 0.3776, 0.2649, 0.3618, 0.2213, 0.3524, 0.2214, 0.3529, 0.2121, 0.3622, 0.2115, 0.3653, 0.2446, 0.3776, 0.2448, 0.3776, 0.2649, 0.3649, 0.2647, 0.3627, 0.2116, 0.3622, 0.2213, 0.3618, 0.2213, 0.3622, 0.2115, 0.3624, 0.2037, 0.3627, 0.2116, 0.3622, 0.2115, 0.3351, 0.6242, 0.3351, 0.622, 0.3351, 0.6205, 0.3351, 0.6189, 0.3365, 0.6191, 0.3359, 0.6242, 0.5836, 0.2258, 0.5913, 0.2269, 0.5911, 0.2271, 0.5834, 0.2261, 0.5911, 0.2291, 0.5834, 0.2281, 0.5834, 0.2261, 0.5911, 0.2271, 0.5271, 0.1665, 0.5271, 0.1729, 0.5267, 0.1729, 0.5267, 0.1665, 0.5268, 0.1259, 0.5268, 0.1237, 0.5273, 0.1237, 0.5273, 0.1259, 0.5259, 0.1429, 0.5259, 0.145, 0.5254, 0.145, 0.5254, 0.1429, 0.7016, 0.8399, 0.6985, 0.8336, 0.7115, 0.8351, 0.7115, 0.8402, 0.3287, 0.6197, 0.3351, 0.6205, 0.3343, 0.6208, 0.3301, 0.6203, 0.3343, 0.6218, 0.3307, 0.6214, 0.3301, 0.6203, 0.3343, 0.6208, 0.3351, 0.622, 0.3351, 0.6242, 0.3343, 0.6232, 0.3343, 0.6218, 0.3296, 0.6214, 0.3287, 0.6197, 0.3301, 0.6203, 0.3307, 0.6214, 0.3309, 0.6241, 0.3296, 0.6214, 0.3307, 0.6214, 0.3315, 0.6231, 0.3351, 0.6242, 0.3309, 0.6241, 0.3315, 0.6231, 0.3343, 0.6232, 0.7014, 0.8709, 0.6862, 0.8582, 0.7018, 0.8654, 0.2334, 0.6503, 0.2348, 0.6458, 0.2349, 0.6454, 0.2366, 0.6499, 0.2354, 0.6442, 0.2348, 0.6458, 0.2334, 0.6503, 0.2303, 0.6504, 0.2324, 0.6438, 0.2712, 0.6437, 0.2712, 0.6489, 0.2677, 0.6486, 0.2681, 0.6442, 0.7321, 0.8753, 0.7014, 0.8709, 0.7018, 0.8654, 0.7319, 0.8694, 0.2366, 0.6399, 0.2354, 0.6442, 0.2324, 0.6438, 0.2333, 0.6393, 0.3392, 0.6344, 0.3307, 0.6332, 0.3315, 0.6318, 0.34, 0.633, 0.3383, 0.6305, 0.3343, 0.6288, 0.3359, 0.6242, 0.3383, 0.625, 0.3359, 0.6242, 0.3365, 0.6191, 0.3382, 0.6195, 0.3383, 0.625, 0.3343, 0.6288, 0.3334, 0.6305, 0.3313, 0.6302, 0.3309, 0.6241, 0.3351, 0.6242, 0.3359, 0.6242, 0.5753, 0.248, 0.5851, 0.2474, 0.5847, 0.2552, 0.5749, 0.2559, 0.5847, 0.2552, 0.5941, 0.2556, 0.5942, 0.2591, 0.5854, 0.2588, 0.5749, 0.2559, 0.5847, 0.2552, 0.5854, 0.2588, 0.5749, 0.2593, 0.586, 0.2665, 0.5854, 0.2588, 0.5942, 0.2591, 0.5955, 0.267, 0.581, 0.2648, 0.5749, 0.2593, 0.5854, 0.2588, 0.586, 0.2665, 0.6629, 0.2692, 0.6679, 0.2693, 0.6647, 0.2783, 0.6597, 0.2783, 0.6543, 0.2699, 0.6629, 0.2692, 0.6597, 0.2783, 0.6522, 0.2789, 0.4968, 0.2652, 0.4935, 0.2662, 0.4935, 0.2572, 0.4968, 0.2562, 0.6679, 0.2693, 0.6765, 0.2699, 0.6733, 0.2789, 0.6647, 0.2783, 0.5851, 0.2474, 0.5959, 0.2478, 0.5941, 0.2556, 0.5847, 0.2552, 0.3913, 0.6353, 0.3943, 0.6321, 0.3945, 0.6465, 0.3919, 0.6447, 0.6546, 0.2598, 0.6631, 0.2603, 0.6629, 0.2692, 0.6543, 0.2699, 0.1402, 0.4534, 0.138, 0.4534, 0.138, 0.4438, 0.1401, 0.4462, 0.5318, 0.8292, 0.5317, 0.8358, 0.5257, 0.8354, 0.5258, 0.8289, 0.5144, 0.908, 0.5201, 0.9081, 0.522, 0.9148, 0.5143, 0.9142, 0.5798, 0.8852, 0.5863, 0.8841, 0.5869, 0.8899, 0.5804, 0.8909, 0.5863, 0.755, 0.5798, 0.7541, 0.5804, 0.7474, 0.587, 0.7482, 0.599, 0.8371, 0.5923, 0.8372, 0.5927, 0.8334, 0.6002, 0.8336, 0.5711, 0.7466, 0.5732, 0.752, 0.5627, 0.7496, 0.5618, 0.7459, 0.5258, 0.8446, 0.5317, 0.845, 0.5318, 0.8542, 0.5258, 0.8538, 0.5731, 0.8865, 0.5711, 0.8918, 0.5618, 0.8928, 0.5627, 0.8893, 0.5798, 0.8852, 0.5804, 0.8909, 0.5711, 0.8918, 0.5731, 0.8865, 0.5257, 0.8354, 0.5317, 0.8358, 0.5317, 0.845, 0.5258, 0.8446, 0.5804, 0.7474, 0.5798, 0.7541, 0.5732, 0.752, 0.5711, 0.7466, 0.5943, 0.8467, 0.5888, 0.8463, 0.5902, 0.8431, 0.5968, 0.843, 0.6257, 0.9057, 0.6173, 0.9032, 0.6122, 0.8829, 0.6257, 0.8841, 0.537, 0.9008, 0.5285, 0.9003, 0.5274, 0.8774, 0.5417, 0.8782, 0.5804, 0.8915, 0.5642, 0.8908, 0.5608, 0.871, 0.5879, 0.8724, 0.5344, 0.7424, 0.5295, 0.7374, 0.5476, 0.7224, 0.5529, 0.7325, 0.3829, 0.7623, 0.3859, 0.7676, 0.3847, 0.7685, 0.3814, 0.7629, 0.8723, 0.8837, 0.8723, 0.9065, 0.8678, 0.9065, 0.8678, 0.8837, 0.387, 0.5097, 0.386, 0.5085, 0.3813, 0.5131, 0.381, 0.5042, 0.3864, 0.5063, 0.5411, 0.9646, 0.5408, 0.9453, 0.5422, 0.9453, 0.5422, 0.9654, 0.4549, 0.8579, 0.4553, 0.8374, 0.4558, 0.8365, 0.4558, 0.858, 0.5884, 0.8306, 0.5881, 0.8084, 0.5952, 0.8104, 0.5952, 0.832, 0.4608, 0.9277, 0.4983, 0.9393, 0.4959, 0.945, 0.4557, 0.9308, 0.3766, 0.7491, 0.3869, 0.7669, 0.3859, 0.7676, 0.3829, 0.7623, 0.3752, 0.749, 0.4949, 0.9452, 0.4564, 0.9319, 0.4557, 0.9308, 0.4959, 0.945, 0.1246, 0.8649, 0.126, 0.746, 0.1279, 0.7427, 0.1279, 0.8672, 0.3668, 0.891, 0.3672, 0.9114, 0.3665, 0.9121, 0.3659, 0.897, 0.3656, 0.8905, 0.3623, 0.9, 0.3659, 0.897, 0.3665, 0.9121, 0.3621, 0.914, 0.3697, 0.9665, 0.3697, 0.9603, 0.3715, 0.9601, 0.3715, 0.9664, 0.3656, 0.8905, 0.3659, 0.897, 0.3643, 0.8966, 0.3641, 0.8899, 0.3641, 0.8899, 0.3643, 0.8966, 0.3638, 0.8961, 0.3637, 0.8904, 0.596, 0.75, 0.6049, 0.7326, 0.6091, 0.7384, 0.3829, 0.7718, 0.3801, 0.7663, 0.3807, 0.766, 0.3834, 0.7715, 0.3643, 0.8966, 0.3607, 0.8997, 0.361, 0.8985, 0.3638, 0.8961, 0.3814, 0.7629, 0.3847, 0.7685, 0.3845, 0.7688, 0.3816, 0.764, 0.2181, 0.4566, 0.2157, 0.4518, 0.217, 0.4497, 0.2195, 0.4538, 0.4152, 0.9779, 0.4152, 0.9829, 0.4145, 0.9828, 0.4145, 0.9778, 0.3316, 0.9758, 0.3316, 0.9708, 0.3322, 0.971, 0.3322, 0.9759, 0.4911, 0.7699, 0.4935, 0.7837, 0.4876, 0.7838, 0.4874, 0.7755, 0.5, 0.07951, 0.5, 0.08582, 0.4924, 0.07768, 0.5217, 0.9498, 0.5365, 0.9505, 0.5332, 0.9561, 0.5217, 0.9552, 0.4244, 0.1265, 0.4259, 0.1417, 0.4139, 0.1443, 0.4141, 0.1265, 0.7436, 0.8656, 0.741, 0.8954, 0.7285, 0.8963, 0.7235, 0.8672, 0.5611, 0.754, 0.5405, 0.755, 0.5366, 0.752, 0.5584, 0.746, 0.4609, 0.2481, 0.4881, 0.2385, 0.4881, 0.2542, 0.4587, 0.2623, 0.4587, 0.2623, 0.4881, 0.2542, 0.486, 0.2692, 0.4582, 0.2738, 0.5876, 0.8152, 0.6015, 0.8225, 0.6018, 0.831, 0.5891, 0.8287, 0.456, 0.1266, 0.4522, 0.1406, 0.4374, 0.1428, 0.4388, 0.1265, 0.4388, 0.1265, 0.4374, 0.1428, 0.4259, 0.1417, 0.4244, 0.1265, 0.4924, 0.1224, 0.4808, 0.1123, 0.4929, 0.09967, 0.5018, 0.1104, 0.4804, 0.1331, 0.4686, 0.1258, 0.4808, 0.1123, 0.4924, 0.1224, 0.6022, 0.8087, 0.6156, 0.8046, 0.6157, 0.8098, 0.6032, 0.8107, 0.5018, 0.1104, 0.4929, 0.09967, 0.5085, 0.09458, 0.5163, 0.1024, 0.5598, 0.8062, 0.5604, 0.8229, 0.5539, 0.8238, 0.5512, 0.8067, 0.4139, 0.1443, 0.4094, 0.1375, 0.4114, 0.1265, 0.4141, 0.1265, 0.5258, 0.9164, 0.528, 0.9104, 0.5346, 0.9104, 0.5324, 0.9164, 0.6064, 0.7614, 0.6104, 0.7457, 0.6157, 0.7469, 0.6157, 0.7563, 0.5519, 0.8489, 0.5539, 0.8408, 0.5604, 0.8418, 0.5604, 0.8495, 0.5904, 0.7626, 0.5909, 0.7528, 0.5965, 0.7527, 0.5997, 0.7701, 0.5876, 0.8152, 0.5897, 0.8034, 0.6018, 0.8098, 0.6015, 0.8225, 0.5897, 0.8034, 0.59, 0.7888, 0.5986, 0.7905, 0.6018, 0.8098, 0.59, 0.7888, 0.5903, 0.7767, 0.5979, 0.7818, 0.5986, 0.7905, 0.5903, 0.7767, 0.5904, 0.7626, 0.5997, 0.7701, 0.5979, 0.7818, 0.5996, 0.9313, 0.5876, 0.9288, 0.5894, 0.9144, 0.5996, 0.9111, 0.5456, 0.8789, 0.5491, 0.8697, 0.5599, 0.8705, 0.5598, 0.8823, 0.5491, 0.8697, 0.5495, 0.8603, 0.561, 0.8611, 0.5599, 0.8705, 0.5495, 0.8603, 0.5519, 0.8489, 0.5604, 0.8495, 0.561, 0.8611, 0.6022, 0.8087, 0.6026, 0.7971, 0.6144, 0.7912, 0.6156, 0.8046, 0.6026, 0.7971, 0.6059, 0.7805, 0.6142, 0.7806, 0.6144, 0.7912, 0.6059, 0.7805, 0.6076, 0.7724, 0.6149, 0.7693, 0.6142, 0.7806, 0.6076, 0.7724, 0.6064, 0.7614, 0.6157, 0.7563, 0.6149, 0.7693, 0.5611, 0.754, 0.5604, 0.7668, 0.5429, 0.7676, 0.5405, 0.755, 0.5604, 0.7668, 0.5596, 0.7856, 0.5487, 0.7864, 0.5429, 0.7676, 0.5596, 0.7856, 0.561, 0.794, 0.5482, 0.7947, 0.5487, 0.7864, 0.561, 0.794, 0.5598, 0.8062, 0.5512, 0.8067, 0.5482, 0.7947, 0.5302, 0.8203, 0.5344, 0.8251, 0.5295, 0.8302, 0.5217, 0.8263, 0.5117, 0.8028, 0.5302, 0.8203, 0.5217, 0.8263, 0.4966, 0.8061, 0.6254, 0.7534, 0.6254, 0.7847, 0.611, 0.787, 0.6071, 0.7634, 0.4817, 0.9248, 0.4871, 0.9004, 0.511, 0.8996, 0.5171, 0.9248, 0.6245, 0.958, 0.6198, 0.9554, 0.6197, 0.9489, 0.6245, 0.9468, 0.4871, 0.9004, 0.4913, 0.8938, 0.5075, 0.8931, 0.511, 0.8996, 0.741, 0.8954, 0.7389, 0.9043, 0.7304, 0.9048, 0.7285, 0.8963, 0.6254, 0.7847, 0.6239, 0.7928, 0.6141, 0.7929, 0.611, 0.787, 0.2721, 0.6236, 0.2752, 0.6262, 0.2743, 0.6285, 0.2703, 0.6267, 0.4839, 0.8753, 0.4902, 0.8701, 0.499, 0.8694, 0.5062, 0.8692, 0.511, 0.8739, 0.7436, 0.9249, 0.7401, 0.93, 0.7317, 0.9305, 0.7293, 0.9258, 0.6224, 0.8159, 0.6206, 0.8194, 0.6114, 0.817, 0.6065, 0.8128, 0.274, 0.6438, 0.274, 0.6496, 0.2713, 0.6471, 0.2714, 0.6441, 0.3151, 0.6476, 0.3109, 0.6474, 0.3108, 0.6415, 0.3151, 0.6394, 0.2499, 0.6485, 0.251, 0.6437, 0.2541, 0.6431, 0.2541, 0.6476, 0.2745, 0.5104, 0.2701, 0.5121, 0.2687, 0.5095, 0.2719, 0.5066, 0.2764, 0.4891, 0.2766, 0.4979, 0.2686, 0.4949, 0.2671, 0.4867, 0.3958, 0.5997, 0.3953, 0.6079, 0.3886, 0.6082, 0.3874, 0.6002, 0.2672, 0.6506, 0.2653, 0.6471, 0.2649, 0.6435, 0.2672, 0.6431, 0.2752, 0.6029, 0.2743, 0.608, 0.2733, 0.6092, 0.2685, 0.6047, 0.2766, 0.4979, 0.2769, 0.5047, 0.271, 0.5005, 0.2686, 0.4949, 0.2769, 0.5047, 0.2745, 0.5104, 0.2719, 0.5066, 0.271, 0.5005, 0.3953, 0.6079, 0.3951, 0.6143, 0.3895, 0.6144, 0.3886, 0.6082, 0.3951, 0.6143, 0.3945, 0.621, 0.3902, 0.6209, 0.3895, 0.6144, 0.1469, 0.5313, 0.1482, 0.5254, 0.1595, 0.5236, 0.1604, 0.5301, 0.1545, 0.5308, 0.1482, 0.5254, 0.15, 0.519, 0.1582, 0.5178, 0.1595, 0.5236, 0.2737, 0.6115, 0.2717, 0.6177, 0.2678, 0.6206, 0.2683, 0.6136, 0.2717, 0.6177, 0.2721, 0.6236, 0.2703, 0.6267, 0.2678, 0.6206, 0.2296, 0.6491, 0.2277, 0.6522, 0.2254, 0.6517, 0.2251, 0.6485, 0.1545, 0.5308, 0.1604, 0.5301, 0.161, 0.5336, 0.1619, 0.5389, 0.1547, 0.5391, 0.2301, 0.6394, 0.2301, 0.6462, 0.2253, 0.6461, 0.2239, 0.6449, 0.2686, 0.4949, 0.2668, 0.4956, 0.2635, 0.4924, 0.2671, 0.4867, 0.2976, 0.648, 0.2911, 0.6467, 0.2917, 0.6423, 0.2976, 0.6394, 0.2787, 0.5519, 0.279, 0.5498, 0.2806, 0.5494, 0.2806, 0.5514, 0.3154, 0.642, 0.3179, 0.6394, 0.3194, 0.6404, 0.3186, 0.6438, 0.2651, 0.4981, 0.2641, 0.4997, 0.262, 0.4986, 0.2614, 0.4955, 0.2492, 0.6457, 0.2498, 0.6487, 0.2485, 0.6497, 0.2464, 0.6474, 0.2498, 0.6431, 0.2492, 0.6457, 0.2464, 0.6474, 0.2462, 0.6444, 0.2668, 0.4956, 0.2651, 0.4981, 0.2614, 0.4955, 0.2635, 0.4924, 0.3152, 0.645, 0.3154, 0.642, 0.3186, 0.6438, 0.3194, 0.6464, 0.2301, 0.6462, 0.2296, 0.6491, 0.2251, 0.6485, 0.2253, 0.6461, 0.1432, 0.4617, 0.1401, 0.4607, 0.1402, 0.4534, 0.1434, 0.4534, 0.6091, 0.7384, 0.6158, 0.7319, 0.6215, 0.7374, 0.6229, 0.7433, 0.6155, 0.7436, 0.5943, 0.1929, 0.5944, 0.1869, 0.6062, 0.1862, 0.6103, 0.1917, 0.3808, 0.6453, 0.3862, 0.645, 0.3875, 0.6461, 0.3801, 0.6474, 0.3793, 0.5248, 0.38, 0.5223, 0.3894, 0.5209, 0.3908, 0.5239, 0.2716, 0.4015, 0.2734, 0.3998, 0.2783, 0.4047, 0.2773, 0.4071, 0.0, 0.0, 0.0, 0.0, 0.0, 0.0, 0.2679, 0.5763, 0.2715, 0.5761, 0.2715, 0.602, 0.2679, 0.6021, 0.3478, 0.619, 0.3415, 0.6192, 0.34, 0.6193, 0.3382, 0.6195, 0.3388, 0.6108, 0.3463, 0.6116, 0.3479, 0.6367, 0.3389, 0.6362, 0.3392, 0.6344, 0.3478, 0.6341, 0.3418, 0.6209, 0.3429, 0.6213, 0.343, 0.6223, 0.342, 0.6224, 0.5019, 0.7815, 0.4993, 0.7822, 0.5165, 0.7662, 0.3561, 0.6298, 0.3465, 0.6249, 0.3475, 0.6223, 0.3481, 0.6207, 0.3478, 0.619, 0.352, 0.6205, 0.3564, 0.6382, 0.3479, 0.6367, 0.3478, 0.6341, 0.3518, 0.6303, 0.347, 0.6311, 0.3465, 0.6249, 0.3561, 0.6298, 0.352, 0.6205, 0.3478, 0.619, 0.3463, 0.6116, 0.3496, 0.6133, 0.5165, 0.8144, 0.4993, 0.7822, 0.5019, 0.7815, 0.2072, 0.5171, 0.2097, 0.5171, 0.2097, 0.5429, 0.2072, 0.543, 0.3883, 0.5056, 0.3882, 0.4895, 0.399, 0.4892, 0.3987, 0.5056, 0.5374, 0.9479, 0.5362, 0.9482, 0.5215, 0.9314, 0.5242, 0.9321, 0.5262, 0.219, 0.5253, 0.219, 0.5253, 0.1992, 0.5262, 0.1992, 0.7594, 0.8994, 0.7498, 0.9223, 0.7232, 0.9207, 0.7287, 0.8976, 0.4342, 0.1888, 0.4334, 0.1886, 0.4353, 0.1842, 0.4361, 0.1848, 0.2539, 0.5765, 0.2564, 0.5764, 0.2564, 0.5906, 0.2535, 0.5905, 0.4361, 0.1952, 0.437, 0.1952, 0.437, 0.2074, 0.4361, 0.2071, 0.2614, 0.6919, 0.2597, 0.6738, 0.2624, 0.6743, 0.4337, 0.1978, 0.433, 0.1976, 0.4334, 0.1886, 0.4342, 0.1888, 0.5242, 0.9321, 0.5215, 0.9314, 0.5352, 0.8987, 0.5374, 0.8999, 0.4389, 0.1367, 0.4397, 0.1361, 0.4397, 0.1679, 0.4389, 0.1679, 0.1293, 0.8707, 0.1315, 0.8693, 0.1315, 0.9014, 0.3602, 0.8981, 0.3872, 0.9, 0.3872, 0.9287, 0.3602, 0.9268, 0.5273, 0.1661, 0.5267, 0.1661, 0.5267, 0.1466, 0.5273, 0.1466, 0.2624, 0.6743, 0.2597, 0.6738, 0.26, 0.6506, 0.2624, 0.6516, 0.6166, 0.24, 0.6175, 0.2401, 0.6175, 0.2536, 0.617, 0.2502, 0.6088, 0.2201, 0.6096, 0.2198, 0.6125, 0.2285, 0.6117, 0.2289, 0.3797, 0.6297, 0.3872, 0.6293, 0.3869, 0.6334, 0.3794, 0.633, 0.6783, 0.1478, 0.678, 0.117, 0.6867, 0.1164, 0.6867, 0.1544, 0.4028, 0.2788, 0.3964, 0.2414, 0.4104, 0.2423, 0.4109, 0.2618, 0.4113, 0.2819, 0.3918, 0.2332, 0.39, 0.2381, 0.3828, 0.2433, 0.3812, 0.2324, 0.3812, 0.2324, 0.3828, 0.2433, 0.3743, 0.2431, 0.3686, 0.2309, 0.3686, 0.2309, 0.3743, 0.2431, 0.3624, 0.239, 0.3627, 0.2311, 0.3683, 0.2213, 0.3686, 0.2309, 0.3627, 0.2311, 0.3622, 0.2213, 0.381, 0.2214, 0.3812, 0.2324, 0.3686, 0.2309, 0.3683, 0.2213, 0.3918, 0.2214, 0.3918, 0.2332, 0.3812, 0.2324, 0.381, 0.2214, 0.6783, 0.1478, 0.6735, 0.1474, 0.673, 0.1434, 0.6733, 0.126, 0.6732, 0.1171, 0.678, 0.117, 0.3622, 0.2312, 0.3624, 0.239, 0.3548, 0.2351, 0.3529, 0.2306, 0.4239, 0.2817, 0.4238, 0.2616, 0.4238, 0.2417, 0.432, 0.2463, 0.432, 0.2781, 0.3618, 0.2213, 0.3622, 0.2312, 0.3529, 0.2306, 0.3524, 0.2214, 0.4113, 0.2819, 0.4109, 0.2618, 0.4238, 0.2616, 0.4239, 0.2817, 0.3627, 0.2311, 0.3622, 0.2312, 0.3618, 0.2213, 0.3622, 0.2213, 0.3624, 0.239, 0.3622, 0.2312, 0.3627, 0.2311, 0.3423, 0.6246, 0.3414, 0.6245, 0.34, 0.6193, 0.3415, 0.6192, 0.3418, 0.6209, 0.342, 0.6224, 0.4371, 0.2474, 0.4367, 0.2474, 0.4365, 0.2427, 0.437, 0.2428, 0.4389, 0.1432, 0.4368, 0.1435, 0.4368, 0.136, 0.4389, 0.1357, 0.6421, 0.2467, 0.6426, 0.2467, 0.6426, 0.2527, 0.6421, 0.2527, 0.437, 0.2428, 0.4365, 0.2427, 0.4367, 0.2409, 0.4371, 0.2409, 0.5263, 0.1237, 0.5268, 0.1237, 0.5268, 0.126, 0.5263, 0.126, 0.7538, 0.8426, 0.7439, 0.8419, 0.7431, 0.8367, 0.756, 0.8366, 0.3481, 0.6207, 0.347, 0.6211, 0.3429, 0.6213, 0.3418, 0.6209, 0.343, 0.6223, 0.3429, 0.6213, 0.347, 0.6211, 0.3466, 0.6222, 0.342, 0.6224, 0.343, 0.6223, 0.3432, 0.6237, 0.3423, 0.6246, 0.3475, 0.6223, 0.3466, 0.6222, 0.347, 0.6211, 0.3481, 0.6207, 0.3465, 0.6249, 0.346, 0.6239, 0.3466, 0.6222, 0.3475, 0.6223, 0.3423, 0.6246, 0.3432, 0.6237, 0.346, 0.6239, 0.3465, 0.6249, 0.7629, 0.8741, 0.7623, 0.8686, 0.778, 0.863, 0.3391, 0.6312, 0.3383, 0.6305, 0.3437, 0.6293, 0.3449, 0.6311, 0.2042, 0.6102, 0.2072, 0.6108, 0.2075, 0.6172, 0.2045, 0.6162, 0.2043, 0.6118, 0.3107, 0.6452, 0.3076, 0.6448, 0.3073, 0.6397, 0.3107, 0.6394, 0.7321, 0.8753, 0.7319, 0.8694, 0.7623, 0.8686, 0.7629, 0.8741, 0.2042, 0.606, 0.2075, 0.6064, 0.2072, 0.6108, 0.2042, 0.6102, 0.3107, 0.6504, 0.3075, 0.65, 0.3076, 0.6448, 0.3107, 0.6452, 0.3383, 0.6305, 0.3383, 0.625, 0.3414, 0.6245, 0.3437, 0.6293, 0.3414, 0.6245, 0.3383, 0.625, 0.3382, 0.6195, 0.34, 0.6193, 0.3437, 0.6293, 0.3414, 0.6245, 0.3423, 0.6246, 0.3465, 0.6249, 0.347, 0.6311, 0.3449, 0.6311, 0.617, 0.2502, 0.6138, 0.2579, 0.6035, 0.2562, 0.6067, 0.2485, 0.6035, 0.2562, 0.6031, 0.2597, 0.5942, 0.2591, 0.5941, 0.2556, 0.6138, 0.2579, 0.6143, 0.2613, 0.6031, 0.2597, 0.6035, 0.2562, 0.6051, 0.2675, 0.5955, 0.267, 0.5942, 0.2591, 0.6031, 0.2597, 0.6097, 0.2663, 0.6051, 0.2675, 0.6031, 0.2597, 0.6143, 0.2613, 0.6732, 0.1171, 0.6698, 0.108, 0.6747, 0.1079, 0.678, 0.117, 0.6543, 0.2699, 0.6522, 0.2789, 0.6447, 0.2792, 0.6456, 0.2703, 0.4362, 0.1934, 0.4362, 0.1839, 0.4397, 0.1854, 0.4397, 0.1948, 0.678, 0.117, 0.6747, 0.1079, 0.6834, 0.1073, 0.6867, 0.1164, 0.6067, 0.2485, 0.6035, 0.2562, 0.5941, 0.2556, 0.5959, 0.2478, 0.3998, 0.5466, 0.4004, 0.5372, 0.403, 0.5354, 0.4027, 0.5498, 0.6546, 0.2598, 0.6543, 0.2699, 0.6456, 0.2703, 0.6457, 0.2613, 0.9387, 0.4591, 0.9381, 0.4253, 0.9446, 0.4177, 0.9446, 0.4634, 0.1402, 0.4534, 0.1401, 0.4607, 0.138, 0.463, 0.138, 0.4534, 0.4786, 0.8308, 0.4844, 0.8312, 0.4842, 0.8377, 0.4784, 0.8374, 0.5909, 0.7528, 0.5908, 0.7466, 0.5985, 0.746, 0.5965, 0.7527, 0.5539, 0.8408, 0.5544, 0.8359, 0.561, 0.8368, 0.5604, 0.8418, 0.5604, 0.8229, 0.5611, 0.8298, 0.5545, 0.8306, 0.5539, 0.8238, 0.528, 0.9104, 0.5266, 0.9068, 0.534, 0.9066, 0.5346, 0.9104, 0.5452, 0.8313, 0.5358, 0.832, 0.5367, 0.8283, 0.5473, 0.8258, 0.4843, 0.8469, 0.4844, 0.8561, 0.4786, 0.8558, 0.4785, 0.8466, 0.5473, 0.8396, 0.5368, 0.837, 0.5358, 0.8341, 0.5451, 0.835, 0.5539, 0.8408, 0.5473, 0.8396, 0.5451, 0.835, 0.5544, 0.8359, 0.4842, 0.8377, 0.4843, 0.8469, 0.4785, 0.8466, 0.4784, 0.8374, 0.5545, 0.8306, 0.5452, 0.8313, 0.5473, 0.8258, 0.5539, 0.8238, 0.5536, 0.844, 0.5469, 0.843, 0.5473, 0.8396, 0.5539, 0.8408, 0.6239, 0.7928, 0.6224, 0.8159, 0.6065, 0.8128, 0.6141, 0.7929, 0.7389, 0.9043, 0.7436, 0.9249, 0.7293, 0.9258, 0.7304, 0.9048, 0.4913, 0.8938, 0.4839, 0.8753, 0.511, 0.8739, 0.5075, 0.8931, 0.5344, 0.8251, 0.5529, 0.835, 0.5476, 0.8452, 0.5295, 0.8302, 0.3909, 0.7707, 0.3899, 0.7718, 0.3847, 0.7685, 0.3859, 0.7676, 0.5157, 0.6701, 0.5202, 0.6703, 0.5177, 0.6907, 0.5132, 0.6903, 0.2743, 0.608, 0.2737, 0.6115, 0.2683, 0.6136, 0.2685, 0.6047, 0.2733, 0.6092, 0.5411, 0.9668, 0.5422, 0.966, 0.5422, 0.9853, 0.5408, 0.9853, 0.4526, 0.9127, 0.454, 0.9129, 0.4547, 0.9283, 0.4538, 0.9276, 0.3314, 0.9933, 0.3246, 0.9948, 0.3243, 0.9732, 0.3314, 0.9711, 0.3626, 0.9186, 0.3676, 0.9151, 0.3676, 0.9576, 0.3606, 0.9576, 0.4037, 0.7772, 0.4036, 0.7784, 0.3909, 0.7707, 0.3859, 0.7676, 0.3869, 0.7669, 0.4274, 0.7656, 0.4287, 0.766, 0.4036, 0.7784, 0.4037, 0.7772, 0.3319, 0.9299, 0.333, 0.9292, 0.333, 0.9681, 0.3323, 0.9671, 0.4506, 0.8377, 0.4517, 0.8372, 0.4514, 0.8434, 0.4506, 0.858, 0.4499, 0.8574, 0.5174, 0.7618, 0.5132, 0.7619, 0.5133, 0.7414, 0.5174, 0.7414, 0.4548, 0.847, 0.4548, 0.8604, 0.4506, 0.858, 0.4514, 0.8434, 0.3715, 0.9599, 0.3697, 0.9598, 0.3697, 0.9532, 0.3715, 0.9533, 0.4517, 0.8372, 0.4533, 0.8366, 0.453, 0.8431, 0.4514, 0.8434, 0.3826, 0.7723, 0.3829, 0.7718, 0.3882, 0.7747, 0.3889, 0.7754, 0.596, 0.75, 0.6091, 0.7384, 0.6155, 0.7436, 0.3829, 0.7718, 0.3834, 0.7715, 0.3886, 0.7742, 0.3882, 0.7747, 0.3889, 0.7754, 0.3882, 0.7747, 0.389, 0.7717, 0.3899, 0.7718, 0.3899, 0.7718, 0.389, 0.7717, 0.3845, 0.7688, 0.3847, 0.7685, 0.2181, 0.4566, 0.2195, 0.4538, 0.2234, 0.4564, 0.2227, 0.459, 0.3684, 0.9574, 0.3677, 0.9576, 0.3677, 0.9534, 0.3684, 0.9532, 0.3316, 0.9763, 0.3322, 0.9761, 0.3322, 0.9808, 0.3316, 0.981, 0.4911, 0.7976, 0.4874, 0.792, 0.4876, 0.7838, 0.4935, 0.7837, 0.5144, 0.09437, 0.5163, 0.1024, 0.5085, 0.09458, 0.7235, 0.8596, 0.7236, 0.8551, 0.7351, 0.8542, 0.7384, 0.8587])
me_cube.materials.append(mat_material)
me_cube.use_remesh_preserve_volume = False
me_cube.use_remesh_preserve_attributes = False
me_cube.use_mirror_vertex_groups = False
me_cube.update()
arm_metarig = bpy.data.armatures.new('metarig')  # bones are not reproduced

# ---- objects
ob_cube = bpy.data.objects.new('Cube', me_cube)
ob_light = bpy.data.objects.new('Light', light_light)
ob_camera = bpy.data.objects.new('Camera', cam_camera)
ob_metarig = bpy.data.objects.new('metarig', arm_metarig)
ob_empty = bpy.data.objects.new('Empty', None)
ob_empty_001 = bpy.data.objects.new('Empty.001', None)

# ---- transforms, parenting, visibility, modifiers, constraints
ob_cube.parent = ob_metarig
ob_cube.matrix_parent_inverse = Matrix(((-2.845e-08, 0.6508, -0.0, 0.007936), (-0.6508, -2.845e-08, 0.0, 0.006332), (0.0, -0.0, 0.6508, 0.9342), (-0.0, 0.0, -0.0, 1.0)))
ob_cube.location = (0.0, 0.0, 0.0)
ob_cube.lock_rotations_4d = False
ob_cube.empty_display_type = 'ARROWS'
ob_cube.lineart.crease_threshold = 0.0
_vg = ob_cube.vertex_groups.new(name='spine')
for _i, _w in zip([3, 9, 10, 27, 163, 166, 168, 170, 172, 187, 193, 194, 197, 201, 202, 220, 383, 387, 389, 391, 393, 396], [0.0543, 0.0823, 0.3056, 0.006867, 0.09632, 0.8325, 0.07009, 0.08889, 0.8366, 0.05499, 0.08539, 0.2961, 0.00586, 0.9059, 0.08128, 0.002391, 0.09934, 0.8078, 0.07337, 0.8966, 0.09238, 0.8152]): _vg.add([_i], _w, 'REPLACE')
_vg = ob_cube.vertex_groups.new(name='spine.001')
for _i, _w in zip([5, 6, 8, 165, 169, 171, 173, 174, 175, 176, 177, 178, 179, 180, 189, 190, 192, 198, 199, 200, 202, 203, 385, 386, 390, 392, 394, 395, 397, 398, 399, 400, 401, 402, 403, 404, 405, 406, 407, 408, 409, 410], [0.07054, 0.03919, 0.09267, 0.001312, 0.03352, 0.006098, 0.02353, 0.06333, 0.06008, 0.03233, 0.05846, 0.03764, 0.05742, 0.04041, 0.07103, 0.04066, 0.09581, 0.07922, 0.4939, 0.05224, 0.6745, 0.07962, 0.0184, 3.987e-05, 0.03507, 0.0712, 0.02957, 0.00513, 0.05864, 0.06596, 0.06371, 0.03807, 0.06505, 0.05777, 0.06263, 0.06325, 0.04262, 0.05698, 0.06198, 0.06077, 0.04618, 0.05685]): _vg.add([_i], _w, 'REPLACE')
_vg = ob_cube.vertex_groups.new(name='spine.002')
for _i, _w in zip([4, 7, 8, 9, 168, 188, 191, 192, 193, 196, 199, 200, 202, 203, 389, 412], [0.02405, 0.07195, 0.4411, 0.05151, 0.04378, 0.0261, 0.0741, 0.4257, 0.05135, 0.1035, 0.07029, 0.5248, 0.1206, 0.5577, 0.04386, 0.04985]): _vg.add([_i], _w, 'REPLACE')
_vg = ob_cube.vertex_groups.new(name='spine.003')
for _i, _w in zip([2, 73, 74, 75, 76, 84, 85, 86, 89, 90, 94, 95, 96, 98, 100, 101, 102, 135, 136, 137, 138, 139, 140, 141, 142, 143, 144, 145, 146, 182, 183, 186, 195, 196, 203, 266, 267, 268, 269, 270, 271, 272, 273, 285, 286, 287, 290, 291, 293, 295, 296, 297, 298, 299, 300, 301, 302, 304, 307, 308, 309, 310, 311, 320, 350, 351, 352, 353, 354, 355, 356, 357, 358, 359, 360, 361, 362, 363, 364, 365, 366, 412, 413, 414], [0.03638, 0.6412, 0.5388, 0.6599, 0.5272, 0.05497, 7.217e-05, 0.06551, 0.005317, 0.03057, 0.1209, 0.2492, 0.3913, 0.06665, 0.03637, 0.138, 0.03442, 0.1607, 0.05607, 0.07106, 0.18, 0.04044, 0.05946, 0.06712, 0.09467, 0.101, 0.05048, 0.4092, 0.3324, 0.1265, 0.2629, 0.03414, 0.001314, 0.7215, 0.1447, 0.921, 0.6094, 0.4647, 0.7493, 0.8401, 0.6231, 0.4802, 0.6837, 0.05334, 0.003812, 0.07181, 0.005074, 0.03564, 0.002405, 0.0009792, 0.113, 0.242, 0.3788, 0.434, 0.2011, 0.0464, 0.1394, 0.07306, 0.03063, 0.04172, 0.1369, 0.03715, 0.001792, 0.0003157, 0.1521, 0.05514, 0.06864, 0.1727, 0.03448, 0.04851, 0.03952, 0.05799, 0.0653, 0.09196, 0.0989, 0.1036, 0.04993, 0.3937, 0.4481, 0.4237, 0.3119, 0.7881, 0.116, 0.253]): _vg.add([_i], _w, 'REPLACE')
_vg = ob_cube.vertex_groups.new(name='spine.004')
for _i, _w in zip([73, 74, 75, 76, 77, 79, 81, 83, 84, 85, 86, 87, 89, 90, 92, 93, 94, 95, 96, 98, 99, 100, 101, 102, 103, 105, 107, 108, 109, 110, 112, 116, 118, 119, 120, 122, 123, 125, 126, 127, 128, 129, 130, 132, 134, 135, 136, 137, 138, 139, 140, 141, 142, 143, 144, 145, 146, 266, 267, 268, 269, 270, 271, 272, 273, 274, 277, 280, 282, 283, 284, 285, 286, 287, 288, 290, 291, 292, 293, 295, 296, 297, 298, 299, 300, 301, 302, 304, 305, 306, 307, 308, 309, 310, 311, 312, 313, 314, 315, 316, 319, 320, 322, 323, 326, 328, 329, 330, 331, 332, 333, 335, 336, 337, 338, 339, 340, 341, 342, 343, 344, 345, 346, 347, 349, 350, 351, 352, 353, 354, 355, 356, 357, 358, 359, 360, 361, 362, 363, 364, 365, 366], [0.04677, 0.05431, 0.1179, 0.1072, 0.003131, 0.0174, 0.03892, 0.0256, 0.2765, 0.01392, 0.08205, 0.1481, 0.3666, 0.1412, 0.01285, 0.006346, 0.1224, 0.2071, 0.2917, 0.08347, 0.1632, 0.1258, 0.1201, 0.03567, 0.006799, 0.004412, 0.004435, 0.01211, 0.01881, 0.005692, 0.005237, 0.003801, 0.003058, 0.005318, 0.0218, 0.003118, 0.002144, 0.1212, 0.3175, 0.1526, 0.1921, 0.257, 0.1845, 0.07614, 0.1011, 0.1813, 0.2801, 0.3002, 0.1704, 0.3108, 0.2453, 0.2258, 0.2032, 0.198, 0.302, 0.2705, 0.1514, 0.01206, 0.05295, 0.06052, 0.05745, 0.1193, 0.1233, 0.1143, 0.159, 0.009259, 0.03912, 0.4261, 0.05419, 0.01003, 0.04815, 0.2886, 0.01666, 0.07806, 0.1695, 0.3643, 0.1951, 0.002156, 0.01588, 0.008481, 0.1101, 0.1998, 0.2802, 0.4281, 0.2084, 0.2471, 0.1303, 0.07933, 0.187, 0.0001374, 0.02962, 0.186, 0.1172, 0.03596, 0.008866, 0.002879, 0.0108, 0.0008053, 0.01082, 0.03508, 0.03765, 0.00787, 0.02051, 0.0106, 0.01864, 0.01585, 0.01825, 0.03735, 0.0002118, 0.0113, 0.01524, 0.1059, 0.1185, 0.4075, 0.3163, 0.1724, 0.1928, 0.212, 0.3343, 0.2548, 0.1949, 0.00183, 0.05464, 0.07985, 0.1055, 0.1907, 0.2838, 0.3118, 0.1764, 0.3086, 0.2579, 0.3113, 0.252, 0.2324, 0.2081, 0.2014, 0.1972, 0.3028, 0.2614, 0.4891, 0.3567, 0.1573]): _vg.add([_i], _w, 'REPLACE')
_vg = ob_cube.vertex_groups.new(name='spine.005')
for _i, _w in zip([73, 74, 75, 76, 77, 78, 79, 80, 81, 82, 83, 84, 85, 86, 87, 88, 89, 90, 91, 92, 93, 94, 95, 96, 98, 99, 100, 101, 102, 103, 104, 105, 106, 107, 108, 109, 110, 111, 112, 113, 114, 115, 116, 117, 118, 119, 120, 121, 122, 123, 124, 125, 126, 127, 128, 129, 130, 131, 132, 134, 135, 136, 137, 138, 139, 140, 141, 142, 143, 144, 145, 146, 267, 268, 269, 271, 272, 273, 274, 275, 277, 279, 280, 281, 282, 283, 284, 285, 286, 287, 288, 289, 290, 291, 292, 293, 294, 295, 296, 297, 298, 299, 300, 301, 302, 304, 305, 306, 307, 308, 309, 310, 311, 312, 313, 314, 315, 316, 317, 318, 319, 320, 321, 322, 323, 324, 325, 326, 327, 328, 329, 330, 331, 332, 333, 334, 335, 336, 337, 338, 339, 340, 341, 342, 343, 344, 345, 346, 347, 349, 350, 351, 352, 353, 354, 355, 356, 357, 358, 359, 360, 361, 362, 363, 364, 365, 366], [0.02323, 0.08188, 0.08747, 0.1716, 0.1602, 0.02486, 0.03809, 0.006116, 0.05544, 0.01881, 0.0799, 0.3209, 0.1162, 0.1923, 0.2206, 0.122, 0.1943, 0.1966, 0.1816, 0.1141, 0.1166, 0.3491, 0.3367, 0.1848, 0.1946, 0.2243, 0.2071, 0.415, 0.1487, 0.1172, 0.1736, 0.1558, 0.02968, 0.05347, 0.02582, 0.07845, 0.1168, 0.01649, 0.02652, 0.01916, 0.0007386, 0.01443, 0.02531, 0.03285, 0.02755, 0.03037, 0.0473, 0.02871, 0.0445, 0.02582, 0.02074, 0.1051, 0.1602, 0.1715, 0.1131, 0.1257, 0.1484, 0.05658, 0.1082, 0.1106, 0.4578, 0.3425, 0.3748, 0.4719, 0.3056, 0.3198, 0.3353, 0.4555, 0.4829, 0.3613, 0.1868, 0.3509, 0.03034, 0.08196, 0.02442, 0.09173, 0.1713, 0.06593, 0.1756, 0.0201, 0.05831, 0.05759, 0.1494, 0.004747, 0.06416, 0.03303, 0.07716, 0.3063, 0.1435, 0.3041, 0.2155, 0.1222, 0.1963, 0.2181, 0.191, 0.1411, 0.1545, 0.1322, 0.279, 0.3057, 0.1793, 0.0802, 0.4366, 0.2941, 0.4503, 0.3087, 0.218, 0.1216, 0.1511, 0.2305, 0.4059, 0.1657, 0.1325, 0.1834, 0.1727, 0.02225, 0.05657, 0.05584, 0.1542, 0.1209, 0.0737, 0.132, 0.01945, 0.04342, 0.03347, 0.002565, 0.01743, 0.04165, 0.03692, 0.04081, 0.04348, 0.05588, 0.03504, 0.05113, 0.03974, 0.02623, 0.08881, 0.1134, 0.1248, 0.1649, 0.182, 0.1199, 0.07576, 0.08823, 0.1319, 0.1579, 0.05843, 0.1502, 0.1138, 0.1195, 0.4412, 0.335, 0.3544, 0.46, 0.2716, 0.3015, 0.3028, 0.311, 0.3268, 0.4465, 0.4759, 0.4759, 0.3567, 0.1828, 0.01677, 0.122, 0.3391]): _vg.add([_i], _w, 'REPLACE')
_vg = ob_cube.vertex_groups.new(name='spine.006')
for _i, _w in zip([77, 78, 79, 80, 81, 82, 83, 84, 85, 86, 87, 88, 89, 90, 91, 92, 93, 94, 95, 96, 97, 98, 99, 100, 101, 102, 103, 104, 105, 106, 107, 108, 109, 110, 111, 112, 113, 114, 115, 116, 117, 118, 119, 120, 121, 122, 123, 124, 125, 126, 127, 128, 129, 130, 131, 132, 133, 134, 135, 136, 137, 138, 139, 140, 141, 142, 143, 144, 145, 146, 274, 275, 276, 277, 278, 279, 280, 281, 282, 283, 284, 285, 286, 287, 288, 289, 290, 291, 292, 293, 294, 295, 296, 297, 298, 300, 301, 302, 303, 304, 305, 306, 307, 308, 309, 310, 311, 312, 313, 314, 315, 316, 317, 318, 319, 320, 321, 322, 323, 324, 325, 326, 327, 328, 329, 330, 331, 332, 333, 334, 335, 336, 337, 338, 339, 340, 341, 342, 343, 344, 345, 346, 347, 348, 349, 350, 351, 352, 353, 354, 355, 356, 357, 358, 359, 360, 361, 362, 363, 366], [0.3631, 0.3486, 0.4118, 0.3431, 0.4288, 0.3857, 0.4147, 0.1454, 0.3986, 0.3221, 0.2867, 0.3973, 0.1799, 0.2967, 0.3461, 0.4001, 0.4002, 0.1937, 0.08834, 0.04458, 0.4544, 0.3198, 0.2752, 0.2978, 0.1548, 0.3738, 0.3997, 0.3515, 0.3675, 0.3548, 0.4483, 0.4124, 0.4165, 0.4, 0.4532, 0.412, 0.3881, 0.4532, 0.4526, 0.4092, 0.4522, 0.4313, 0.4331, 0.4352, 0.4505, 0.4477, 0.4255, 0.45, 0.3728, 0.2313, 0.3155, 0.3305, 0.2879, 0.3133, 0.4505, 0.3983, 0.4688, 0.3837, 0.05934, 0.08902, 0.09615, 0.04565, 0.1146, 0.1221, 0.1343, 0.07821, 0.06397, 0.08608, 0.02867, 0.01443, 0.3591, 0.3556, 0.6387, 0.4037, 0.4877, 0.4534, 0.1713, 0.3549, 0.4207, 0.3876, 0.4078, 0.1456, 0.3845, 0.2641, 0.2799, 0.3972, 0.179, 0.2536, 0.3439, 0.3862, 0.3409, 0.3923, 0.2382, 0.1082, 0.0577, 0.02294, 0.07849, 0.1337, 0.4654, 0.2606, 0.2685, 0.3975, 0.3749, 0.2502, 0.1603, 0.3646, 0.392, 0.3489, 0.3629, 0.3605, 0.4467, 0.4032, 0.3461, 0.3977, 0.4116, 0.3924, 0.4598, 0.4093, 0.3897, 0.4636, 0.4596, 0.4072, 0.4551, 0.4289, 0.4305, 0.4297, 0.4518, 0.4462, 0.4236, 0.4535, 0.3948, 0.3702, 0.2029, 0.2288, 0.3001, 0.3263, 0.344, 0.2712, 0.2854, 0.303, 0.4497, 0.3916, 0.3937, 0.4841, 0.3766, 0.06134, 0.08999, 0.09875, 0.04903, 0.109, 0.08201, 0.1148, 0.1225, 0.1342, 0.07908, 0.06481, 0.05636, 0.08687, 0.04548, 0.02032]): _vg.add([_i], _w, 'REPLACE')
_vg = ob_cube.vertex_groups.new(name='face')
for _i, _w in zip([77, 78, 79, 80, 81, 82, 83, 84, 85, 86, 87, 88, 89, 90, 91, 92, 93, 94, 95, 96, 97, 98, 99, 100, 101, 102, 103, 104, 105, 106, 107, 108, 109, 110, 111, 112, 113, 114, 115, 116, 117, 118, 119, 120, 121, 122, 123, 124, 125, 126, 127, 128, 129, 130, 131, 132, 133, 134, 135, 136, 137, 138, 139, 140, 141, 142, 143, 144, 145, 146, 274, 275, 276, 277, 278, 279, 280, 281, 282, 283, 284, 285, 286, 287, 288, 289, 290, 291, 292, 293, 294, 295, 296, 297, 298, 300, 301, 302, 303, 304, 305, 306, 307, 308, 309, 310, 311, 312, 313, 314, 315, 316, 317, 318, 319, 320, 321, 322, 323, 324, 325, 326, 327, 328, 329, 330, 331, 332, 333, 334, 335, 336, 337, 338, 339, 340, 341, 342, 343, 344, 345, 346, 347, 348, 349, 350, 351, 352, 353, 354, 355, 356, 357, 358, 359, 360, 361, 362, 363, 366], [0.4306, 0.5899, 0.502, 0.6132, 0.463, 0.5509, 0.4514, 0.1541, 0.4261, 0.3336, 0.3073, 0.4315, 0.1856, 0.3133, 0.43, 0.4278, 0.4287, 0.2006, 0.09162, 0.04812, 0.5049, 0.3309, 0.2953, 0.3137, 0.1608, 0.3893, 0.4279, 0.4316, 0.4295, 0.5794, 0.4666, 0.5108, 0.4554, 0.4293, 0.4931, 0.5159, 0.548, 0.5041, 0.495, 0.5201, 0.4828, 0.498, 0.4935, 0.4735, 0.4846, 0.4739, 0.505, 0.4914, 0.3827, 0.2382, 0.3298, 0.3378, 0.2949, 0.325, 0.4657, 0.4069, 0.4928, 0.3908, 0.06201, 0.09242, 0.1013, 0.04948, 0.118, 0.1262, 0.1377, 0.08061, 0.06603, 0.08875, 0.03166, 0.01718, 0.4149, 0.5792, 0.3317, 0.4835, 0.4756, 0.4617, 0.1749, 0.5985, 0.4513, 0.5343, 0.4485, 0.154, 0.4093, 0.2771, 0.2986, 0.4314, 0.1847, 0.2727, 0.42, 0.4111, 0.465, 0.4184, 0.2454, 0.1117, 0.05965, 0.02561, 0.08125, 0.1391, 0.4915, 0.2734, 0.2864, 0.4312, 0.3911, 0.2686, 0.1665, 0.3795, 0.4178, 0.4216, 0.4126, 0.5711, 0.4614, 0.4889, 0.459, 0.4327, 0.4547, 0.4192, 0.4828, 0.5015, 0.5317, 0.491, 0.4842, 0.5055, 0.475, 0.4864, 0.4822, 0.4629, 0.4761, 0.4668, 0.4924, 0.4816, 0.3991, 0.3797, 0.2066, 0.2354, 0.3134, 0.3334, 0.3473, 0.2746, 0.2921, 0.314, 0.4619, 0.3969, 0.4014, 0.4779, 0.3835, 0.06411, 0.09344, 0.104, 0.0515, 0.1119, 0.08441, 0.1183, 0.1266, 0.1376, 0.08153, 0.06691, 0.05816, 0.08957, 0.0488, 0.02326]): _vg.add([_i], _w, 'REPLACE')
_vg = ob_cube.vertex_groups.new(name='shoulder.L')
for _i, _w in zip([0, 2, 4, 7, 32, 73, 74, 75, 76, 84, 89, 96, 126, 135, 136, 137, 138, 139, 140, 141, 142, 143, 144, 145, 146, 181, 182, 183, 195, 196, 200, 269, 273, 280, 290, 300, 301, 337, 350, 351, 352, 353, 354, 355, 356, 357, 358, 359, 360, 361, 362, 365, 412], [0.9074, 0.7955, 0.06116, 0.07435, 0.04393, 0.2334, 0.2884, 0.09036, 0.1419, 0.03772, 0.03299, 0.01235, 0.009215, 0.06887, 0.1296, 0.05136, 0.0663, 0.09703, 0.1205, 0.0926, 0.07725, 0.07468, 0.1022, 0.04334, 0.08672, 0.9838, 0.8221, 0.6361, 0.07538, 0.05302, 0.03215, 0.02824, 0.004041, 0.04943, 0.01317, 0.04773, 0.2344, 0.02189, 0.003056, 0.1142, 0.003951, 0.01423, 0.1409, 0.2088, 0.07599, 0.03751, 0.03774, 0.04812, 0.05592, 0.08671, 0.0855, 0.01254, 0.05844]): _vg.add([_i], _w, 'REPLACE')
_vg = ob_cube.vertex_groups.new(name='upper_arm.L')
for _i, _w in zip([2, 4, 7, 31, 32, 33, 34, 35, 36, 37, 38, 40, 41, 59, 61, 62, 63, 65, 66, 67, 68, 69, 70, 71, 72, 160, 161, 162], [0.002598, 0.04759, 0.06501, 0.9722, 0.9096, 0.8126, 0.9807, 0.9371, 0.8917, 0.832, 0.9338, 0.0186, 0.07859, 0.03045, 0.01666, 0.02298, 0.002182, 0.009069, 0.009348, 0.007306, 0.006036, 0.0005402, 0.01282, 0.01316, 0.006191, 0.03657, 0.1727, 0.09]): _vg.add([_i], _w, 'REPLACE')
_vg = ob_cube.vertex_groups.new(name='forearm.L')
for _i, _w in zip([33, 35, 36, 37, 38, 39, 40, 41, 42, 45, 47, 48, 49, 50, 53, 57, 58, 59, 60, 61, 62, 63, 64, 65, 66, 67, 68, 69, 70, 71, 72, 159, 160, 161, 162, 164, 167], [0.02834, 0.05478, 0.08275, 0.1173, 0.05982, 0.959, 0.8371, 0.8403, 0.9509, 0.01776, 0.0717, 0.1703, 0.6706, 0.1802, 0.04378, 0.0647, 0.2438, 0.9014, 0.631, 0.7582, 0.7446, 0.7097, 0.6843, 0.7248, 0.7246, 0.7203, 0.7175, 0.705, 0.7358, 0.7311, 0.7179, 0.9739, 0.9506, 0.7711, 0.8626, 0.7929, 0.7328]): _vg.add([_i], _w, 'REPLACE')
_vg = ob_cube.vertex_groups.new(name='hand.L')
for _i, _w in zip([39, 40, 41, 42, 43, 44, 45, 46, 47, 48, 49, 50, 51, 52, 53, 54, 55, 56, 57, 58, 59, 60, 61, 62, 63, 64, 65, 66, 67, 68, 69, 70, 71, 72, 161, 162, 164, 167], [0.02305, 0.1274, 0.07707, 0.0158, 0.9816, 0.9762, 0.965, 0.9823, 0.9275, 0.8292, 0.3051, 0.8132, 1.002, 0.9891, 0.9514, 0.9749, 0.9932, 0.9983, 0.9333, 0.7488, 0.05664, 0.3581, 0.2069, 0.2171, 0.263, 0.2939, 0.2443, 0.2443, 0.2497, 0.2531, 0.2685, 0.2313, 0.2358, 0.2527, 0.043, 0.03951, 0.2019, 0.2653]): _vg.add([_i], _w, 'REPLACE')
_vg = ob_cube.vertex_groups.new(name='shoulder.R')
for _i, _w in zip([184, 186, 188, 191, 195, 196, 200, 225, 267, 268, 269, 271, 272, 273, 285, 297, 298, 300, 350, 351, 352, 353, 356, 357, 358, 359, 360, 362, 363, 365, 366, 411, 412, 413, 414], [0.9032, 0.7939, 0.06681, 0.07837, 0.8712, 0.0535, 0.1068, 0.04457, 0.2515, 0.3535, 0.1065, 0.1071, 0.1764, 0.05001, 0.007781, 0.004897, 0.02858, 0.009069, 0.06243, 0.005816, 0.01933, 0.05609, 0.01329, 0.08554, 0.05922, 0.03584, 0.02075, 0.006324, 0.0567, 0.03524, 0.09954, 0.989, 0.05947, 0.8182, 0.6401]): _vg.add([_i], _w, 'REPLACE')
_vg = ob_cube.vertex_groups.new(name='upper_arm.R')
for _i, _w in zip([186, 188, 191, 224, 225, 226, 227, 228, 229, 230, 231, 233, 234, 252, 254, 255, 256, 258, 259, 260, 261, 262, 263, 264, 265, 380, 381, 382], [0.00449, 0.05063, 0.06866, 0.9693, 0.9089, 0.8134, 0.9832, 0.9369, 0.892, 0.8326, 0.9351, 0.019, 0.0793, 0.03035, 0.01722, 0.02369, 0.002744, 0.009698, 0.009977, 0.007928, 0.006666, 0.001186, 0.01344, 0.0138, 0.006792, 0.03119, 0.1728, 0.09042]): _vg.add([_i], _w, 'REPLACE')
_vg = ob_cube.vertex_groups.new(name='forearm.R')
for _i, _w in zip([226, 228, 229, 230, 231, 232, 233, 234, 235, 237, 238, 240, 241, 242, 243, 246, 247, 250, 251, 252, 253, 254, 255, 256, 257, 258, 259, 260, 261, 262, 263, 264, 265, 379, 380, 381, 382, 384, 388], [0.02669, 0.05456, 0.08188, 0.115, 0.05857, 0.9506, 0.8313, 0.8113, 0.9386, 0.001877, 0.02506, 0.05714, 0.09028, 0.6518, 0.1795, 0.05131, 0.004939, 0.07083, 0.2635, 0.8752, 0.5217, 0.7143, 0.7081, 0.6792, 0.6183, 0.6823, 0.6835, 0.6792, 0.6735, 0.6538, 0.6929, 0.6918, 0.6812, 0.9705, 0.9512, 0.7551, 0.8571, 0.7088, 0.6033]): _vg.add([_i], _w, 'REPLACE')
_vg = ob_cube.vertex_groups.new(name='hand.R')
for _i, _w in zip([232, 233, 234, 235, 236, 237, 238, 239, 240, 241, 242, 243, 244, 245, 246, 247, 248, 249, 250, 251, 252, 253, 254, 255, 256, 257, 258, 259, 260, 261, 262, 263, 264, 265, 381, 382, 384, 388], [0.03822, 0.133, 0.1054, 0.0497, 0.9787, 0.9732, 0.9612, 0.9794, 0.942, 0.9088, 0.3235, 0.8137, 0.9931, 0.9857, 0.9469, 0.9716, 0.9906, 0.996, 0.9269, 0.728, 0.08278, 0.4669, 0.2504, 0.2532, 0.2932, 0.3595, 0.2864, 0.285, 0.2905, 0.2968, 0.3193, 0.2738, 0.2748, 0.289, 0.06254, 0.04965, 0.2877, 0.3949]): _vg.add([_i], _w, 'REPLACE')
_vg = ob_cube.vertex_groups.new(name='breast.L')
for _i, _w in zip([0, 2, 4, 5, 6, 7, 8, 9, 33, 37, 168, 169, 183, 199, 200, 202, 203], [0.04369, 0.1109, 0.7734, 0.1537, 0.01801, 0.7343, 0.2244, 0.01162, 0.1335, 0.02703, 0.005382, 0.0136, 0.01924, 0.02491, 0.1096, 0.00859, 0.0798]): _vg.add([_i], _w, 'REPLACE')
_vg = ob_cube.vertex_groups.new(name='breast.R')
for _i, _w in zip([184, 186, 188, 189, 190, 191, 192, 193, 199, 200, 202, 203, 226, 230, 389, 390, 414], [0.04732, 0.1105, 0.7657, 0.1529, 0.01834, 0.7208, 0.2274, 0.01428, 0.02442, 0.1085, 0.008678, 0.07838, 0.1317, 0.02588, 0.008043, 0.01394, 0.01987]): _vg.add([_i], _w, 'REPLACE')
_vg = ob_cube.vertex_groups.new(name='pelvis.L')
for _i, _w in zip([1, 4, 5, 6, 165, 169, 171, 173, 174, 175, 176, 177, 178, 179, 180, 198, 199, 385, 392, 394, 397, 398, 399, 400, 401, 402, 403, 404, 405, 406, 407, 408, 409, 410], [0.1011, 0.02574, 0.5461, 0.2213, 0.2326, 0.2288, 0.2471, 0.1087, 0.1178, 0.1171, 0.1044, 0.1143, 0.1009, 0.1148, 0.09992, 0.07618, 0.09361, 0.0483, 0.077, 0.05199, 0.06049, 0.06082, 0.06737, 0.05971, 0.07913, 0.06224, 0.06835, 0.07929, 0.06415, 0.06322, 0.06861, 0.07949, 0.06723, 0.06395]): _vg.add([_i], _w, 'REPLACE')
_vg = ob_cube.vertex_groups.new(name='pelvis.R')
for _i, _w in zip([6, 165, 169, 171, 173, 174, 175, 176, 177, 178, 179, 180, 185, 188, 189, 190, 193, 197, 198, 199, 385, 386, 390, 392, 394, 395, 397, 398, 399, 400, 401, 402, 403, 404, 405, 406, 407, 408, 409, 410], [0.02767, 0.0147, 0.02679, 0.01337, 0.1633, 0.1229, 0.1379, 0.1659, 0.1454, 0.1683, 0.1485, 0.1687, 0.1173, 0.02869, 0.5482, 0.2368, 0.00108, 0.03835, 0.1463, 0.101, 0.2337, 0.2505, 0.2442, 0.158, 0.2254, 0.2591, 0.1907, 0.1764, 0.1835, 0.213, 0.1695, 0.1922, 0.1869, 0.1733, 0.2059, 0.1933, 0.19, 0.1783, 0.2009, 0.1935]): _vg.add([_i], _w, 'REPLACE')
_vg = ob_cube.vertex_groups.new(name='thigh.L')
for _i, _w in zip([1, 3, 5, 6, 8, 9, 10, 15, 16, 17, 20, 21, 22, 23, 24, 25, 27, 28, 29, 163, 165, 166, 168, 169, 170, 171, 172, 173, 174, 175, 176, 177, 178, 179, 180, 185, 190, 194, 197, 198, 199, 201, 385, 386, 390, 391, 392, 394, 395, 397, 398, 399, 400, 401, 402, 403, 404, 405, 406, 407, 408, 409, 410], [0.7339, 0.9197, 0.126, 0.5291, 0.1711, 0.7802, 0.5884, 0.9474, 0.9512, 0.1173, 0.1756, 0.9087, 0.9667, 0.9349, 0.9544, 0.01605, 0.9437, 0.8928, 0.06217, 0.849, 0.5617, 0.1415, 0.809, 0.5313, 0.8561, 0.5473, 0.1327, 0.3129, 0.2968, 0.2805, 0.2932, 0.2691, 0.28, 0.2644, 0.2744, 0.02939, 0.03918, 0.015, 0.2211, 0.1931, 0.05407, 0.01546, 0.2051, 0.03738, 0.03798, 0.03299, 0.1987, 0.2022, 0.03329, 0.1621, 0.1514, 0.1586, 0.2061, 0.2037, 0.1686, 0.1657, 0.2047, 0.2088, 0.1731, 0.1684, 0.2065, 0.2103, 0.1751]): _vg.add([_i], _w, 'REPLACE')
_vg = ob_cube.vertex_groups.new(name='shin.L')
for _i, _w in zip([11, 12, 13, 14, 16, 17, 18, 19, 20, 21, 24, 25, 26, 28, 29, 30, 147, 148, 149, 150, 156], [0.1621, 0.8214, 0.135, 0.9502, 0.04428, 0.884, 0.9801, 0.98, 0.8235, 0.08778, 0.03483, 0.9644, 0.9447, 0.1036, 0.9368, 0.9908, 0.1015, 0.4634, 0.02792, 0.4989, 0.001687]): _vg.add([_i], _w, 'REPLACE')
_vg = ob_cube.vertex_groups.new(name='foot.L')
for _i, _w in zip([11, 12, 13, 14, 26, 147, 148, 149, 150, 151, 152, 153, 154, 155, 156, 157, 158], [0.8265, 0.1757, 0.8655, 0.04934, 0.05579, 0.8482, 0.525, 0.9405, 0.4985, 0.05128, 0.1232, 0.01156, 0.1198, 0.9187, 0.8364, 0.5272, 0.508]): _vg.add([_i], _w, 'REPLACE')
_vg = ob_cube.vertex_groups.new(name='toe.L')
for _i, _w in zip([147, 151, 152, 153, 154, 155, 156, 157, 158], [0.05016, 0.9481, 0.8742, 0.9694, 0.8781, 0.07083, 0.1377, 0.4642, 0.4918]): _vg.add([_i], _w, 'REPLACE')
_vg = ob_cube.vertex_groups.new(name='heel.02.L')
_vg = ob_cube.vertex_groups.new(name='thigh.R')
for _i, _w in zip([1, 5, 6, 10, 23, 165, 169, 171, 173, 174, 175, 176, 177, 178, 179, 180, 185, 187, 189, 190, 192, 193, 194, 197, 198, 199, 201, 208, 209, 210, 213, 214, 215, 216, 217, 218, 220, 221, 222, 383, 385, 386, 387, 389, 390, 391, 392, 393, 394, 395, 396, 397, 398, 399, 400, 401, 402, 403, 404, 405, 406, 407, 408, 409, 410], [0.102, 9.041e-05, 0.1008, 0.0938, 0.05304, 0.1041, 0.09951, 0.09925, 0.3386, 0.3482, 0.3558, 0.3544, 0.3653, 0.3653, 0.3681, 0.3697, 0.7941, 0.9269, 0.1381, 0.587, 0.1757, 0.7755, 0.6589, 0.678, 0.4541, 0.08146, 0.0176, 0.9598, 0.9439, 0.1304, 0.183, 0.9057, 0.9703, 0.9737, 0.9646, 0.0148, 0.9583, 0.8978, 0.06249, 0.8454, 0.4424, 0.6225, 0.1715, 0.8033, 0.5892, 0.03858, 0.446, 0.8506, 0.4434, 0.61, 0.1589, 0.4796, 0.4932, 0.4766, 0.4377, 0.4352, 0.4716, 0.4672, 0.4325, 0.4342, 0.4663, 0.4623, 0.4286, 0.432, 0.4638]): _vg.add([_i], _w, 'REPLACE')
_vg = ob_cube.vertex_groups.new(name='shin.R')
for _i, _w in zip([204, 205, 206, 207, 209, 210, 211, 212, 213, 214, 217, 218, 219, 221, 222, 223, 367, 368, 369, 370, 376], [0.1836, 0.7816, 0.1918, 0.9258, 0.05481, 0.8708, 0.9747, 0.9759, 0.8161, 0.09161, 0.01928, 0.9654, 0.9471, 0.0999, 0.9365, 0.9893, 0.08417, 0.2985, 0.04982, 0.4826, 0.01271]): _vg.add([_i], _w, 'REPLACE')
_vg = ob_cube.vertex_groups.new(name='foot.R')
for _i, _w in zip([204, 205, 206, 207, 219, 367, 368, 369, 370, 371, 372, 373, 374, 375, 376, 377, 378], [0.7929, 0.1846, 0.804, 0.07243, 0.0531, 0.8046, 0.3859, 0.9191, 0.4858, 0.05804, 0.1372, 0.03107, 0.133, 0.8935, 0.8117, 0.5263, 0.5131]): _vg.add([_i], _w, 'REPLACE')
_vg = ob_cube.vertex_groups.new(name='toe.R')
for _i, _w in zip([367, 369, 371, 372, 373, 374, 375, 376, 377, 378], [0.05613, 0.001287, 0.9409, 0.8586, 0.9597, 0.8635, 0.08805, 0.1522, 0.4604, 0.486]): _vg.add([_i], _w, 'REPLACE')
_vg = ob_cube.vertex_groups.new(name='heel.02.R')
for _i, _w in zip([205, 367, 368, 370], [0.008412, 0.05498, 0.2973, 0.004479]): _vg.add([_i], _w, 'REPLACE')
_m = ob_cube.modifiers.new('Armature', 'ARMATURE')
_m.object = ob_metarig
ob_light.location = (4.076, 1.005, 5.904)
ob_light.rotation_euler = (0.6503, 0.05522, 1.866)
ob_light.lock_rotations_4d = False
ob_light.empty_display_type = 'ARROWS'
ob_light.color = (0.0, 0.0, 0.0, 0.0)
ob_light.lineart.crease_threshold = 0.0
ob_camera.location = (7.359, -6.926, 4.958)
ob_camera.rotation_euler = (1.109, 0.0, 0.8149)
ob_camera.lock_rotations_4d = False
ob_camera.empty_display_type = 'ARROWS'
ob_camera.color = (0.0, 0.0, 0.0, 0.0)
ob_camera.display_type = 'WIRE'
ob_camera.lineart.crease_threshold = 0.0
ob_metarig.location = (0.00973, -0.01219, -1.435)
ob_metarig.rotation_euler = (0.0, -0.0, 1.571)
ob_metarig.scale = (1.537, 1.537, 1.537)
ob_metarig.show_in_front = True
ob_metarig.lineart.crease_threshold = 0.0
ob_empty.location = (0.0, 1.459, 0.0)
ob_empty.rotation_euler = (1.571, 0.0, 1.571)
ob_empty.empty_display_type = 'IMAGE'
ob_empty.empty_display_size = 5.0
ob_empty.hide_select = True
ob_empty.lineart.crease_threshold = 0.0
ob_empty_001.location = (-0.1368, 0.0, 0.0)
ob_empty_001.rotation_euler = (1.571, 0.0, 3.142)
ob_empty_001.empty_display_type = 'IMAGE'
ob_empty_001.empty_display_size = 5.0
ob_empty_001.hide_select = True
ob_empty_001.lineart.crease_threshold = 0.0

# ---- collection membership
col_collection.objects.link(ob_cube)
col_collection.objects.link(ob_light)
col_collection.objects.link(ob_camera)
col_collection.objects.link(ob_metarig)
col_reference.objects.link(ob_empty)
col_reference.objects.link(ob_empty_001)

# ---- scene / render settings (as saved in the file)
scene.camera = ob_camera
scene.frame_start = 0; scene.frame_end = 20; scene.frame_set(19)
scene.render.engine = 'BLENDER_EEVEE_NEXT'
scene.cycles.use_denoising = False
scene.cycles.samples = 128
scene.cycles.sampling_pattern = 'TABULATED_SOBOL'
scene.cycles.use_adaptive_sampling = False
scene.cycles.use_light_tree = False
scene.view_settings.view_transform = 'Filmic'
bpy.context.view_layer.update()
